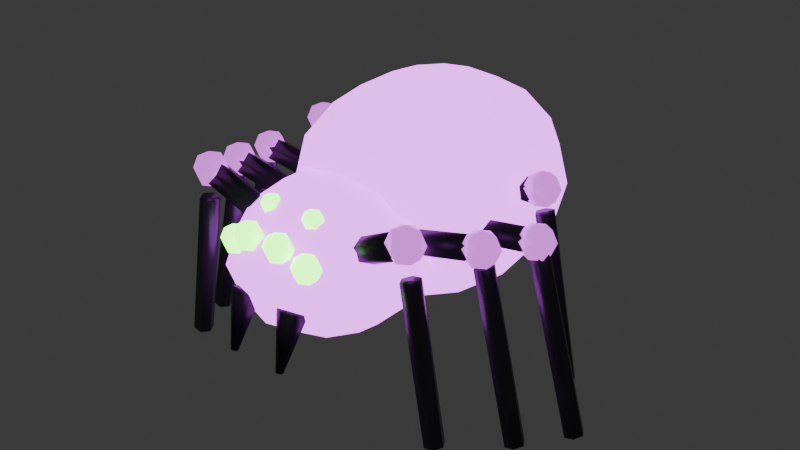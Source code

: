 # Source: regex_spider.blend  (saved by Blender 5.1.29; exported with 4.5.12 LTS)
import bpy
from mathutils import Matrix  # noqa: F401  (used for matrix-valued properties, if any)

bpy.ops.wm.read_factory_settings(use_empty=True)
scene = bpy.context.scene
scene.name = 'Scene'

# ---- collections
col_office_chair = bpy.data.collections.new('office_chair'); scene.collection.children.link(col_office_chair)
col_office_desk = bpy.data.collections.new('office_desk'); scene.collection.children.link(col_office_desk)
col_fluorescent_light = bpy.data.collections.new('fluorescent_light'); scene.collection.children.link(col_fluorescent_light)
col_manila_folder = bpy.data.collections.new('manila_folder'); scene.collection.children.link(col_manila_folder)
col_office_monitor = bpy.data.collections.new('office_monitor'); scene.collection.children.link(col_office_monitor)
col_filing_cabinet = bpy.data.collections.new('filing_cabinet'); scene.collection.children.link(col_filing_cabinet)
col_clipboard = bpy.data.collections.new('clipboard'); scene.collection.children.link(col_clipboard)
col_whiteboard = bpy.data.collections.new('whiteboard'); scene.collection.children.link(col_whiteboard)

# ---- materials (node trees are filled in below, after node groups)
mat_spider_body_purple = bpy.data.materials.new('spider_body_purple')
mat_spider_joint_glow = bpy.data.materials.new('spider_joint_glow')
mat_spider_eye_green = bpy.data.materials.new('spider_eye_green')
mat_spider_leg_cable = bpy.data.materials.new('spider_leg_cable')

# ---- material node trees
mat_spider_body_purple.use_nodes = True; mat_spider_body_purple.node_tree.nodes.clear()
_N = mat_spider_body_purple.node_tree.nodes; _L = mat_spider_body_purple.node_tree.links
n0 = _N.new('ShaderNodeBsdfPrincipled'); n0.name = 'Principled BSDF'; n0.location = (-200, 100)
n0.inputs[0].default_value = (0.4, 0.05, 0.5, 1.0)
n0.inputs[1].default_value = 0.3
n0.inputs[2].default_value = 0.4
n0.inputs[27].default_value = (0.6, 0.1, 0.8, 1.0)
n0.inputs[28].default_value = 4.0
n1 = _N.new('ShaderNodeOutputMaterial'); n1.name = 'Material Output'; n1.location = (200, 100)
_L.new(n0.outputs[0], n1.inputs[0])
n1.is_active_output = True
mat_spider_joint_glow.use_nodes = True; mat_spider_joint_glow.node_tree.nodes.clear()
_N = mat_spider_joint_glow.node_tree.nodes; _L = mat_spider_joint_glow.node_tree.links
n0 = _N.new('ShaderNodeBsdfPrincipled'); n0.name = 'Principled BSDF'; n0.location = (-200, 100)
n0.inputs[0].default_value = (0.3, 0.05, 0.4, 1.0)
n0.inputs[1].default_value = 0.5
n0.inputs[2].default_value = 0.3
n0.inputs[27].default_value = (0.5, 0.1, 0.6, 1.0)
n0.inputs[28].default_value = 2.0
n1 = _N.new('ShaderNodeOutputMaterial'); n1.name = 'Material Output'; n1.location = (200, 100)
_L.new(n0.outputs[0], n1.inputs[0])
n1.is_active_output = True
mat_spider_eye_green.use_nodes = True; mat_spider_eye_green.node_tree.nodes.clear()
_N = mat_spider_eye_green.node_tree.nodes; _L = mat_spider_eye_green.node_tree.links
n0 = _N.new('ShaderNodeBsdfPrincipled'); n0.name = 'Principled BSDF'; n0.location = (-200, 100)
n0.inputs[0].default_value = (0.22, 1.0, 0.08, 1.0)
n0.inputs[2].default_value = 0.15
n0.inputs[27].default_value = (0.22, 1.0, 0.08, 1.0)
n0.inputs[28].default_value = 6.0
n1 = _N.new('ShaderNodeOutputMaterial'); n1.name = 'Material Output'; n1.location = (200, 100)
_L.new(n0.outputs[0], n1.inputs[0])
n1.is_active_output = True
mat_spider_leg_cable.use_nodes = True; mat_spider_leg_cable.node_tree.nodes.clear()
_N = mat_spider_leg_cable.node_tree.nodes; _L = mat_spider_leg_cable.node_tree.links
n0 = _N.new('ShaderNodeBsdfPrincipled'); n0.name = 'Principled BSDF'; n0.location = (-200, 100)
n0.inputs[0].default_value = (0.08, 0.08, 0.1, 1.0)
n0.inputs[1].default_value = 0.6
n0.inputs[2].default_value = 0.35
n1 = _N.new('ShaderNodeOutputMaterial'); n1.name = 'Material Output'; n1.location = (200, 100)
_L.new(n0.outputs[0], n1.inputs[0])
n1.is_active_output = True

# ---- world
world_world = bpy.data.worlds.new('World'); scene.world = world_world
world_world.use_nodes = True; world_world.node_tree.nodes.clear()
_N = world_world.node_tree.nodes; _L = world_world.node_tree.links
n0 = _N.new('ShaderNodeOutputWorld'); n0.name = 'World Output'; n0.location = (200, 100)
n1 = _N.new('ShaderNodeBackground'); n1.name = 'Background'; n1.location = (-200, 100)
n1.inputs[0].default_value = (0.05088, 0.05088, 0.05088, 1.0)
_L.new(n1.outputs[0], n0.inputs[0])
n0.is_active_output = True
world_world.color = (0.05088, 0.05088, 0.05088)
world_world.sun_shadow_jitter_overblur = 0.0

# ---- meshes
me_sphere = bpy.data.meshes.new('Sphere')
me_sphere.from_pydata([(0.0, 0.05, 0.403), (0.0, 0.2027, 0.3582), (0.0, 0.266, 0.25), (0.0, 0.2496, 0.1914), (0.0, 0.2027, 0.1418), (0.0, 0.05, 0.097), (0.03444, 0.1216, 0.3914), (0.06364, 0.1823, 0.3582), (0.08315, 0.2228, 0.3086), (0.09, 0.2371, 0.25), (0.08315, 0.2228, 0.1914), (0.06364, 0.1823, 0.1418), (0.03444, 0.1216, 0.1086), (0.05965, 0.09133, 0.3914), (0.1102, 0.1264, 0.3582), (0.144, 0.1498, 0.3086), (0.1559, 0.158, 0.25), (0.144, 0.1498, 0.1914), (0.1102, 0.1264, 0.1418), (0.05965, 0.09133, 0.1086), (0.06888, 0.05, 0.3914), (0.1273, 0.05, 0.3582), (0.1663, 0.05, 0.3086), (0.18, 0.05, 0.25), (0.1663, 0.05, 0.1914), (0.1273, 0.05, 0.1418), (0.06888, 0.05, 0.1086), (0.05965, 0.00867, 0.3914), (0.1102, -0.02637, 0.3582), (0.144, -0.04978, 0.3086), (0.1559, -0.058, 0.25), (0.144, -0.04978, 0.1914), (0.1102, -0.02637, 0.1418), (0.05965, 0.00867, 0.1086), (0.03444, -0.02159, 0.3914), (0.06364, -0.08227, 0.3582), (0.08315, -0.1228, 0.3086), (0.09, -0.1371, 0.25), (0.08315, -0.1228, 0.1914), (0.06364, -0.08227, 0.1418), (0.03444, -0.02159, 0.1086), (-7.451e-09, -0.03266, 0.3914), (0.0, -0.1027, 0.3582), (-1.49e-08, -0.1496, 0.3086), (0.0, -0.166, 0.25), (-1.49e-08, -0.1496, 0.1914), (0.0, -0.1027, 0.1418), (-7.451e-09, -0.03266, 0.1086), (-0.03444, -0.02159, 0.3914), (-0.06364, -0.08227, 0.3582), (-0.08315, -0.1228, 0.3086), (-0.09, -0.1371, 0.25), (-0.08315, -0.1228, 0.1914), (-0.06364, -0.08227, 0.1418), (-0.03444, -0.02159, 0.1086), (-0.05965, 0.00867, 0.3914), (-0.1102, -0.02637, 0.3582), (-0.144, -0.04978, 0.3086), (-0.1559, -0.058, 0.25), (-0.144, -0.04978, 0.1914), (-0.1102, -0.02637, 0.1418), (-0.05965, 0.00867, 0.1086), (-0.06888, 0.05, 0.3914), (-0.1273, 0.05, 0.3582), (-0.1663, 0.05, 0.3086), (-0.18, 0.05, 0.25), (-0.1663, 0.05, 0.1914), (-0.1273, 0.05, 0.1418), (-0.06888, 0.05, 0.1086), (-0.05965, 0.09133, 0.3914), (-0.1102, 0.1264, 0.3582), (-0.144, 0.1498, 0.3086), (-0.1559, 0.158, 0.25), (-0.144, 0.1498, 0.1914), (-0.1102, 0.1264, 0.1418), (-0.05965, 0.09133, 0.1086), (-0.03444, 0.1216, 0.3914), (-0.06364, 0.1823, 0.3582), (-0.08315, 0.2228, 0.3086), (-0.09, 0.2371, 0.25), (-0.08315, 0.2228, 0.1914), (-0.06364, 0.1823, 0.1418), (-0.03444, 0.1216, 0.1086), (7.451e-09, 0.1327, 0.3914), (2.98e-08, 0.2496, 0.3086), (7.451e-09, 0.1327, 0.1086), (0.0, -0.15, 0.324), (0.0, -0.0785, 0.3101), (0.0, -0.007, 0.22), (0.0, -0.0785, 0.1299), (0.0, -0.15, 0.116), (0.03821, -0.09216, 0.3101), (0.06617, -0.04981, 0.272), (0.07641, -0.03431, 0.22), (0.06617, -0.04981, 0.168), (0.03821, -0.09216, 0.1299), (0.06182, -0.1279, 0.3101), (0.1071, -0.1117, 0.272), (0.1236, -0.1058, 0.22), (0.1071, -0.1117, 0.168), (0.06182, -0.1279, 0.1299), (0.06182, -0.1721, 0.3101), (0.1071, -0.1883, 0.272), (0.1236, -0.1942, 0.22), (0.1071, -0.1883, 0.168), (0.06182, -0.1721, 0.1299), (0.03821, -0.2078, 0.3101), (0.06617, -0.2502, 0.272), (0.07641, -0.2657, 0.22), (0.06617, -0.2502, 0.168), (0.03821, -0.2078, 0.1299), (0.0, -0.2215, 0.3101), (7.451e-09, -0.2738, 0.272), (0.0, -0.293, 0.22), (7.451e-09, -0.2738, 0.168), (0.0, -0.2215, 0.1299), (-0.03821, -0.2078, 0.3101), (-0.06617, -0.2502, 0.272), (-0.07641, -0.2657, 0.22), (-0.06617, -0.2502, 0.168), (-0.03821, -0.2078, 0.1299), (-0.06182, -0.1721, 0.3101), (-0.1071, -0.1883, 0.272), (-0.1236, -0.1942, 0.22), (-0.1071, -0.1883, 0.168), (-0.06182, -0.1721, 0.1299), (-0.06182, -0.1279, 0.3101), (-0.1071, -0.1117, 0.272), (-0.1236, -0.1058, 0.22), (-0.1071, -0.1117, 0.168), (-0.06182, -0.1279, 0.1299), (-0.03821, -0.09216, 0.3101), (-0.06617, -0.04981, 0.272), (-0.07641, -0.03431, 0.22), (-0.06617, -0.04981, 0.168), (-0.03821, -0.09216, 0.1299), (-1.49e-08, -0.02616, 0.272), (-1.49e-08, -0.02616, 0.168), (0.0, 0.02, 0.29), (0.0, -0.1, 0.29), (0.0495, 0.02, 0.2695), (0.0495, -0.1, 0.2695), (0.07, 0.02, 0.22), (0.07, -0.1, 0.22), (0.0495, 0.02, 0.1705), (0.0495, -0.1, 0.1705), (0.0, 0.02, 0.15), (0.0, -0.1, 0.15), (-0.0495, 0.02, 0.1705), (-0.0495, -0.1, 0.1705), (-0.07, 0.02, 0.22), (-0.07, -0.1, 0.22), (-0.0495, 0.02, 0.2695), (-0.0495, -0.1, 0.2695), (0.135, 0.05, 0.25), (0.12, 0.035, 0.25), (0.105, 0.05, 0.25), (0.12, 0.065, 0.25), (0.1169, 0.05, 0.3175), (0.1039, 0.035, 0.31), (0.09093, 0.05, 0.3025), (0.1039, 0.065, 0.31), (0.0675, 0.05, 0.3669), (0.06, 0.035, 0.3539), (0.0525, 0.05, 0.3409), (0.06, 0.065, 0.3539), (1.019e-08, 0.05, 0.385), (9.06e-09, 0.035, 0.37), (7.927e-09, 0.05, 0.355), (9.06e-09, 0.065, 0.37), (-0.0675, 0.05, 0.3669), (-0.06, 0.035, 0.3539), (-0.0525, 0.05, 0.3409), (-0.06, 0.065, 0.3539), (-0.1169, 0.05, 0.3175), (-0.1039, 0.035, 0.31), (-0.09093, 0.05, 0.3025), (-0.1039, 0.065, 0.31), (-0.135, 0.05, 0.25), (-0.12, 0.035, 0.25), (-0.105, 0.05, 0.25), (-0.12, 0.065, 0.25), (-0.1169, 0.05, 0.1825), (-0.1039, 0.035, 0.19), (-0.09093, 0.05, 0.1975), (-0.1039, 0.065, 0.19), (-0.0675, 0.05, 0.1331), (-0.06, 0.035, 0.1461), (-0.0525, 0.05, 0.1591), (-0.06, 0.065, 0.1461), (1.019e-08, 0.05, 0.115), (9.06e-09, 0.035, 0.13), (7.927e-09, 0.05, 0.145), (9.06e-09, 0.065, 0.13), (0.0675, 0.05, 0.1331), (0.06, 0.035, 0.1461), (0.0525, 0.05, 0.1591), (0.06, 0.065, 0.1461), (0.1169, 0.05, 0.1825), (0.1039, 0.035, 0.19), (0.09093, 0.05, 0.1975), (0.1039, 0.065, 0.19), (-0.06, -0.26, 0.28), (-0.06, -0.2459, 0.2741), (-0.06, -0.24, 0.26), (-0.06, -0.2459, 0.2459), (-0.06, -0.26, 0.24), (-0.04775, -0.2529, 0.2741), (-0.04268, -0.25, 0.26), (-0.04775, -0.2529, 0.2459), (-0.04775, -0.2671, 0.2741), (-0.04268, -0.27, 0.26), (-0.04775, -0.2671, 0.2459), (-0.06, -0.2741, 0.2741), (-0.06, -0.28, 0.26), (-0.06, -0.2741, 0.2459), (-0.07225, -0.2671, 0.2741), (-0.07732, -0.27, 0.26), (-0.07225, -0.2671, 0.2459), (-0.07225, -0.2529, 0.2741), (-0.07732, -0.25, 0.26), (-0.07225, -0.2529, 0.2459), (-0.025, -0.27, 0.3), (-0.025, -0.2559, 0.2941), (-0.025, -0.25, 0.28), (-0.025, -0.2559, 0.2659), (-0.025, -0.27, 0.26), (-0.01275, -0.2629, 0.2941), (-0.007679, -0.26, 0.28), (-0.01275, -0.2629, 0.2659), (-0.01275, -0.2771, 0.2941), (-0.007679, -0.28, 0.28), (-0.01275, -0.2771, 0.2659), (-0.025, -0.2841, 0.2941), (-0.025, -0.29, 0.28), (-0.025, -0.2841, 0.2659), (-0.03725, -0.2771, 0.2941), (-0.04232, -0.28, 0.28), (-0.03725, -0.2771, 0.2659), (-0.03725, -0.2629, 0.2941), (-0.04232, -0.26, 0.28), (-0.03725, -0.2629, 0.2659), (0.025, -0.27, 0.3), (0.025, -0.2559, 0.2941), (0.025, -0.25, 0.28), (0.025, -0.2559, 0.2659), (0.025, -0.27, 0.26), (0.03725, -0.2629, 0.2941), (0.04232, -0.26, 0.28), (0.03725, -0.2629, 0.2659), (0.03725, -0.2771, 0.2941), (0.04232, -0.28, 0.28), (0.03725, -0.2771, 0.2659), (0.025, -0.2841, 0.2941), (0.025, -0.29, 0.28), (0.025, -0.2841, 0.2659), (0.01275, -0.2771, 0.2941), (0.007679, -0.28, 0.28), (0.01275, -0.2771, 0.2659), (0.01275, -0.2629, 0.2941), (0.007679, -0.26, 0.28), (0.01275, -0.2629, 0.2659), (0.06, -0.26, 0.28), (0.06, -0.2459, 0.2741), (0.06, -0.24, 0.26), (0.06, -0.2459, 0.2459), (0.06, -0.26, 0.24), (0.07225, -0.2529, 0.2741), (0.07732, -0.25, 0.26), (0.07225, -0.2529, 0.2459), (0.07225, -0.2671, 0.2741), (0.07732, -0.27, 0.26), (0.07225, -0.2671, 0.2459), (0.06, -0.2741, 0.2741), (0.06, -0.28, 0.26), (0.06, -0.2741, 0.2459), (0.04775, -0.2671, 0.2741), (0.04268, -0.27, 0.26), (0.04775, -0.2671, 0.2459), (0.04775, -0.2529, 0.2741), (0.04268, -0.25, 0.26), (0.04775, -0.2529, 0.2459), (-0.035, -0.22, 0.315), (-0.035, -0.2094, 0.3106), (-0.035, -0.205, 0.3), (-0.035, -0.2094, 0.2894), (-0.035, -0.22, 0.285), (-0.02581, -0.2147, 0.3106), (-0.02201, -0.2125, 0.3), (-0.02581, -0.2147, 0.2894), (-0.02581, -0.2253, 0.3106), (-0.02201, -0.2275, 0.3), (-0.02581, -0.2253, 0.2894), (-0.035, -0.2306, 0.3106), (-0.035, -0.235, 0.3), (-0.035, -0.2306, 0.2894), (-0.04419, -0.2253, 0.3106), (-0.04799, -0.2275, 0.3), (-0.04419, -0.2253, 0.2894), (-0.04419, -0.2147, 0.3106), (-0.04799, -0.2125, 0.3), (-0.04419, -0.2147, 0.2894), (0.035, -0.22, 0.315), (0.035, -0.2094, 0.3106), (0.035, -0.205, 0.3), (0.035, -0.2094, 0.2894), (0.035, -0.22, 0.285), (0.04419, -0.2147, 0.3106), (0.04799, -0.2125, 0.3), (0.04419, -0.2147, 0.2894), (0.04419, -0.2253, 0.3106), (0.04799, -0.2275, 0.3), (0.04419, -0.2253, 0.2894), (0.035, -0.2306, 0.3106), (0.035, -0.235, 0.3), (0.035, -0.2306, 0.2894), (0.02581, -0.2253, 0.3106), (0.02201, -0.2275, 0.3), (0.02581, -0.2253, 0.2894), (0.02581, -0.2147, 0.3106), (0.02201, -0.2125, 0.3), (0.02581, -0.2147, 0.2894), (0.01438, -0.178, 0.2328), (-0.162, -0.2027, 0.3238), (0.01249, -0.194, 0.2248), (-0.1639, -0.2187, 0.3158), (0.004381, -0.1951, 0.2087), (-0.172, -0.2198, 0.2997), (-0.001837, -0.1803, 0.2007), (-0.1782, -0.205, 0.2917), (5.677e-05, -0.1643, 0.2087), (-0.1763, -0.189, 0.2997), (0.008167, -0.1631, 0.2248), (-0.1682, -0.1878, 0.3158), (-0.1638, -0.2029, 0.3295), (-0.1638, -0.1853, 0.3222), (-0.1638, -0.1779, 0.3045), (-0.1638, -0.1853, 0.2868), (-0.1638, -0.2029, 0.2795), (-0.1485, -0.1941, 0.3222), (-0.1422, -0.1904, 0.3045), (-0.1485, -0.1941, 0.2868), (-0.1485, -0.2118, 0.3222), (-0.1422, -0.2154, 0.3045), (-0.1485, -0.2118, 0.2868), (-0.1638, -0.2206, 0.3222), (-0.1638, -0.2279, 0.3045), (-0.1638, -0.2206, 0.2868), (-0.1791, -0.2118, 0.3222), (-0.1855, -0.2154, 0.3045), (-0.1791, -0.2118, 0.2868), (-0.1791, -0.1941, 0.3222), (-0.1855, -0.1904, 0.3045), (-0.1791, -0.1941, 0.2868), (-0.1854, -0.2029, 0.263), (-0.2239, -0.2029, 0.0464), (-0.1785, -0.2151, 0.2618), (-0.217, -0.2151, 0.04518), (-0.1647, -0.2151, 0.2593), (-0.2032, -0.2151, 0.04273), (-0.1578, -0.2029, 0.2581), (-0.1963, -0.2029, 0.04151), (-0.1647, -0.1908, 0.2593), (-0.2032, -0.1908, 0.04273), (-0.1785, -0.1908, 0.2618), (-0.217, -0.1908, 0.04518), (-0.01438, -0.178, 0.2328), (0.162, -0.2027, 0.3238), (-0.008167, -0.1631, 0.2248), (0.1682, -0.1878, 0.3158), (-5.677e-05, -0.1643, 0.2087), (0.1763, -0.189, 0.2997), (0.001837, -0.1803, 0.2007), (0.1782, -0.205, 0.2917), (-0.004381, -0.1951, 0.2087), (0.172, -0.2198, 0.2997), (-0.01249, -0.194, 0.2248), (0.1639, -0.2187, 0.3158), (0.1638, -0.2029, 0.3295), (0.1638, -0.1853, 0.3222), (0.1638, -0.1779, 0.3045), (0.1638, -0.1853, 0.2868), (0.1638, -0.2029, 0.2795), (0.1791, -0.1941, 0.3222), (0.1855, -0.1904, 0.3045), (0.1791, -0.1941, 0.2868), (0.1791, -0.2118, 0.3222), (0.1855, -0.2154, 0.3045), (0.1791, -0.2118, 0.2868), (0.1638, -0.2206, 0.3222), (0.1638, -0.2279, 0.3045), (0.1638, -0.2206, 0.2868), (0.1485, -0.2118, 0.3222), (0.1422, -0.2154, 0.3045), (0.1485, -0.2118, 0.2868), (0.1485, -0.1941, 0.3222), (0.1422, -0.1904, 0.3045), (0.1485, -0.1941, 0.2868), (0.1854, -0.2029, 0.263), (0.2239, -0.2029, 0.0464), (0.1785, -0.1908, 0.2618), (0.217, -0.1908, 0.04518), (0.1647, -0.1908, 0.2593), (0.2032, -0.1908, 0.04273), (0.1578, -0.2029, 0.2581), (0.1963, -0.2029, 0.04151), (0.1647, -0.2151, 0.2593), (0.2032, -0.2151, 0.04273), (0.1785, -0.2151, 0.2618), (0.217, -0.2151, 0.04518), (0.00718, -0.09948, 0.2367), (-0.2044, -0.1149, 0.295), (0.005934, -0.1152, 0.228), (-0.2056, -0.1306, 0.2863), (0.001179, -0.1155, 0.2107), (-0.2104, -0.1309, 0.2689), (-0.002331, -0.1002, 0.202), (-0.2139, -0.1156, 0.2603), (-0.001085, -0.08445, 0.2107), (-0.2127, -0.09985, 0.2689), (0.003671, -0.0841, 0.228), (-0.2079, -0.0995, 0.2863), (-0.2067, -0.115, 0.3019), (-0.2067, -0.09737, 0.2946), (-0.2067, -0.09005, 0.2769), (-0.2067, -0.09737, 0.2593), (-0.2067, -0.115, 0.2519), (-0.1914, -0.1062, 0.2946), (-0.1851, -0.1025, 0.2769), (-0.1914, -0.1062, 0.2593), (-0.1914, -0.1239, 0.2946), (-0.1851, -0.1275, 0.2769), (-0.1914, -0.1239, 0.2593), (-0.2067, -0.1327, 0.2946), (-0.2067, -0.14, 0.2769), (-0.2067, -0.1327, 0.2593), (-0.222, -0.1239, 0.2946), (-0.2284, -0.1275, 0.2769), (-0.222, -0.1239, 0.2593), (-0.222, -0.1062, 0.2946), (-0.2284, -0.1025, 0.2769), (-0.222, -0.1062, 0.2593), (-0.2257, -0.115, 0.2584), (-0.2826, -0.115, 0.02522), (-0.2189, -0.1272, 0.2567), (-0.2758, -0.1272, 0.02356), (-0.2053, -0.1272, 0.2534), (-0.2622, -0.1272, 0.02024), (-0.1985, -0.115, 0.2517), (-0.2554, -0.115, 0.01858), (-0.2053, -0.1029, 0.2534), (-0.2622, -0.1029, 0.02024), (-0.2189, -0.1029, 0.2567), (-0.2758, -0.1029, 0.02356), (-0.00718, -0.09948, 0.2367), (0.2044, -0.1149, 0.295), (-0.003671, -0.0841, 0.228), (0.2079, -0.0995, 0.2863), (0.001085, -0.08445, 0.2107), (0.2127, -0.09985, 0.2689), (0.002331, -0.1002, 0.202), (0.2139, -0.1156, 0.2603), (-0.001179, -0.1155, 0.2107), (0.2104, -0.1309, 0.2689), (-0.005934, -0.1152, 0.228), (0.2056, -0.1306, 0.2863), (0.2067, -0.115, 0.3019), (0.2067, -0.09737, 0.2946), (0.2067, -0.09005, 0.2769), (0.2067, -0.09737, 0.2593), (0.2067, -0.115, 0.2519), (0.222, -0.1062, 0.2946), (0.2284, -0.1025, 0.2769), (0.222, -0.1062, 0.2593), (0.222, -0.1239, 0.2946), (0.2284, -0.1275, 0.2769), (0.222, -0.1239, 0.2593), (0.2067, -0.1327, 0.2946), (0.2067, -0.14, 0.2769), (0.2067, -0.1327, 0.2593), (0.1914, -0.1239, 0.2946), (0.1851, -0.1275, 0.2769), (0.1914, -0.1239, 0.2593), (0.1914, -0.1062, 0.2946), (0.1851, -0.1025, 0.2769), (0.1914, -0.1062, 0.2593), (0.2257, -0.115, 0.2584), (0.2826, -0.115, 0.02522), (0.2189, -0.1029, 0.2567), (0.2758, -0.1029, 0.02356), (0.2053, -0.1029, 0.2534), (0.2622, -0.1029, 0.02024), (0.1985, -0.115, 0.2517), (0.2554, -0.115, 0.01858), (0.2053, -0.1272, 0.2534), (0.2622, -0.1272, 0.02024), (0.2189, -0.1272, 0.2567), (0.2758, -0.1272, 0.02356), (0.005208, -0.01972, 0.2374), (-0.2307, -0.03236, 0.2798), (0.004454, -0.03537, 0.2285), (-0.2314, -0.04801, 0.2709), (0.001278, -0.03554, 0.2108), (-0.2346, -0.04818, 0.2532), (-0.001144, -0.02006, 0.2019), (-0.237, -0.0327, 0.2443), (-0.0003905, -0.00441, 0.2108), (-0.2363, -0.01705, 0.2532), (0.002785, -0.00424, 0.2285), (-0.2331, -0.01688, 0.2709), (-0.2318, -0.03242, 0.2867), (-0.2318, -0.01475, 0.2794), (-0.2318, -0.007423, 0.2617), (-0.2318, -0.01475, 0.244), (-0.2318, -0.03242, 0.2367), (-0.2165, -0.02358, 0.2794), (-0.2102, -0.01992, 0.2617), (-0.2165, -0.02358, 0.244), (-0.2165, -0.04126, 0.2794), (-0.2102, -0.04492, 0.2617), (-0.2165, -0.04126, 0.244), (-0.2318, -0.0501, 0.2794), (-0.2318, -0.05742, 0.2617), (-0.2318, -0.0501, 0.244), (-0.2471, -0.04126, 0.2794), (-0.2535, -0.04492, 0.2617), (-0.2471, -0.04126, 0.244), (-0.2471, -0.02358, 0.2794), (-0.2535, -0.01992, 0.2617), (-0.2471, -0.02358, 0.244), (-0.247, -0.03242, 0.2596), (-0.3189, -0.03242, 0.009786), (-0.2403, -0.04455, 0.2577), (-0.3122, -0.04455, 0.00785), (-0.2268, -0.04455, 0.2538), (-0.2987, -0.04455, 0.003976), (-0.2201, -0.03242, 0.2519), (-0.292, -0.03242, 0.002039), (-0.2268, -0.0203, 0.2538), (-0.2987, -0.0203, 0.003976), (-0.2403, -0.0203, 0.2577), (-0.3122, -0.0203, 0.00785), (-0.005208, -0.01972, 0.2374), (0.2307, -0.03236, 0.2798), (-0.002785, -0.00424, 0.2285), (0.2331, -0.01688, 0.2709), (0.0003905, -0.00441, 0.2108), (0.2363, -0.01705, 0.2532), (0.001144, -0.02006, 0.2019), (0.237, -0.0327, 0.2443), (-0.001278, -0.03554, 0.2108), (0.2346, -0.04818, 0.2532), (-0.004454, -0.03537, 0.2285), (0.2314, -0.04801, 0.2709), (0.2318, -0.03242, 0.2867), (0.2318, -0.01475, 0.2794), (0.2318, -0.007423, 0.2617), (0.2318, -0.01475, 0.244), (0.2318, -0.03242, 0.2367), (0.2471, -0.02358, 0.2794), (0.2535, -0.01992, 0.2617), (0.2471, -0.02358, 0.244), (0.2471, -0.04126, 0.2794), (0.2535, -0.04492, 0.2617), (0.2471, -0.04126, 0.244), (0.2318, -0.0501, 0.2794), (0.2318, -0.05742, 0.2617), (0.2318, -0.0501, 0.244), (0.2165, -0.04126, 0.2794), (0.2102, -0.04492, 0.2617), (0.2165, -0.04126, 0.244), (0.2165, -0.02358, 0.2794), (0.2102, -0.01992, 0.2617), (0.2165, -0.02358, 0.244), (0.247, -0.03242, 0.2596), (0.3189, -0.03242, 0.009786), (0.2403, -0.0203, 0.2577), (0.3122, -0.0203, 0.00785), (0.2268, -0.0203, 0.2538), (0.2987, -0.0203, 0.003976), (0.2201, -0.03242, 0.2519), (0.292, -0.03242, 0.002039), (0.2268, -0.04455, 0.2538), (0.2987, -0.04455, 0.003976), (0.2403, -0.04455, 0.2577), (0.3122, -0.04455, 0.00785), (0.01299, 0.0615, 0.2342), (-0.1905, 0.03801, 0.3146), (0.01152, 0.04564, 0.2258), (-0.1919, 0.02215, 0.3062), (0.004985, 0.04488, 0.2091), (-0.1985, 0.02139, 0.2894), (-6.808e-05, 0.05999, 0.2007), (-0.2035, 0.0365, 0.281), (0.001409, 0.07585, 0.2091), (-0.202, 0.05236, 0.2894), (0.00794, 0.07661, 0.2258), (-0.1955, 0.05312, 0.3062), (-0.1905, 0.038, 0.3202), (-0.1905, 0.05568, 0.3129), (-0.1905, 0.063, 0.2952), (-0.1905, 0.05568, 0.2776), (-0.1905, 0.038, 0.2702), (-0.1752, 0.04684, 0.3129), (-0.1689, 0.0505, 0.2952), (-0.1752, 0.04684, 0.2776), (-0.1752, 0.02916, 0.3129), (-0.1689, 0.0255, 0.2952), (-0.1752, 0.02916, 0.2776), (-0.1905, 0.02032, 0.3129), (-0.1905, 0.013, 0.2952), (-0.1905, 0.02032, 0.2776), (-0.2058, 0.02916, 0.3129), (-0.2122, 0.0255, 0.2952), (-0.2058, 0.02916, 0.2776), (-0.2058, 0.04684, 0.3129), (-0.2122, 0.0505, 0.2952), (-0.2058, 0.04684, 0.2776), (-0.2106, 0.038, 0.2679), (-0.2602, 0.038, 0.0331), (-0.2038, 0.02588, 0.2665), (-0.2533, 0.02588, 0.03166), (-0.1901, 0.02588, 0.2636), (-0.2396, 0.02588, 0.02877), (-0.1832, 0.038, 0.2621), (-0.2328, 0.038, 0.02732), (-0.1901, 0.05012, 0.2636), (-0.2396, 0.05012, 0.02877), (-0.2038, 0.05012, 0.2665), (-0.2533, 0.05012, 0.03166), (-0.01299, 0.0615, 0.2342), (0.1905, 0.03801, 0.3146), (-0.00794, 0.07661, 0.2258), (0.1955, 0.05312, 0.3062), (-0.001409, 0.07585, 0.2091), (0.202, 0.05236, 0.2894), (6.808e-05, 0.05999, 0.2007), (0.2035, 0.0365, 0.281), (-0.004985, 0.04488, 0.2091), (0.1985, 0.02139, 0.2894), (-0.01152, 0.04564, 0.2258), (0.1919, 0.02215, 0.3062), (0.1905, 0.038, 0.3202), (0.1905, 0.05568, 0.3129), (0.1905, 0.063, 0.2952), (0.1905, 0.05568, 0.2776), (0.1905, 0.038, 0.2702), (0.2058, 0.04684, 0.3129), (0.2122, 0.0505, 0.2952), (0.2058, 0.04684, 0.2776), (0.2058, 0.02916, 0.3129), (0.2122, 0.0255, 0.2952), (0.2058, 0.02916, 0.2776), (0.1905, 0.02032, 0.3129), (0.1905, 0.013, 0.2952), (0.1905, 0.02032, 0.2776), (0.1752, 0.02916, 0.3129), (0.1689, 0.0255, 0.2952), (0.1752, 0.02916, 0.2776), (0.1752, 0.04684, 0.3129), (0.1689, 0.0505, 0.2952), (0.1752, 0.04684, 0.2776), (0.2106, 0.038, 0.2679), (0.2602, 0.038, 0.0331), (0.2038, 0.05012, 0.2665), (0.2533, 0.05012, 0.03166), (0.1901, 0.05012, 0.2636), (0.2396, 0.05012, 0.02877), (0.1832, 0.038, 0.2621), (0.2328, 0.038, 0.02732), (0.1901, 0.02588, 0.2636), (0.2396, 0.02588, 0.02877), (0.2038, 0.02588, 0.2665), (0.2533, 0.02588, 0.03166), (-0.04, -0.2851, 0.2044), (-0.04, -0.2984, 0.1241), (-0.02268, -0.2757, 0.201), (-0.03567, -0.296, 0.1233), (-0.02268, -0.2569, 0.1942), (-0.03567, -0.2913, 0.1216), (-0.04, -0.2475, 0.1907), (-0.04, -0.289, 0.1207), (-0.05732, -0.2569, 0.1942), (-0.04433, -0.2913, 0.1216), (-0.05732, -0.2757, 0.201), (-0.04433, -0.296, 0.1233), (0.04, -0.2851, 0.2044), (0.04, -0.2984, 0.1241), (0.05732, -0.2757, 0.201), (0.04433, -0.296, 0.1233), (0.05732, -0.2569, 0.1942), (0.04433, -0.2913, 0.1216), (0.04, -0.2475, 0.1907), (0.04, -0.289, 0.1207), (0.02268, -0.2569, 0.1942), (0.03567, -0.2913, 0.1216), (0.02268, -0.2757, 0.201), (0.03567, -0.296, 0.1233), (-0.04, -0.2851, 0.2044), (-0.04, -0.2984, 0.1241), (-0.02268, -0.2757, 0.201), (-0.03567, -0.296, 0.1233), (-0.02268, -0.2569, 0.1942), (-0.03567, -0.2913, 0.1216), (-0.04, -0.2475, 0.1907), (-0.04, -0.289, 0.1207), (-0.05732, -0.2569, 0.1942), (-0.04433, -0.2913, 0.1216), (-0.05732, -0.2757, 0.201), (-0.04433, -0.296, 0.1233), (0.04, -0.2851, 0.2044), (0.04, -0.2984, 0.1241), (0.05732, -0.2757, 0.201), (0.04433, -0.296, 0.1233), (0.05732, -0.2569, 0.1942), (0.04433, -0.2913, 0.1216), (0.04, -0.2475, 0.1907), (0.04, -0.289, 0.1207), (0.02268, -0.2569, 0.1942), (0.03567, -0.2913, 0.1216), (0.02268, -0.2757, 0.201), (0.03567, -0.296, 0.1233)], [], [(4, 3, 10, 11), (2, 84, 8, 9), (1, 83, 6, 7), (85, 4, 11, 12), (3, 2, 9, 10), (84, 1, 7, 8), (83, 0, 6), (5, 85, 12), (12, 11, 18, 19), (10, 9, 16, 17), (8, 7, 14, 15), (6, 0, 13), (5, 12, 19), (11, 10, 17, 18), (9, 8, 15, 16), (7, 6, 13, 14), (15, 14, 21, 22), (13, 0, 20), (5, 19, 26), (18, 17, 24, 25), (16, 15, 22, 23), (14, 13, 20, 21), (19, 18, 25, 26), (17, 16, 23, 24), (5, 26, 33), (25, 24, 31, 32), (23, 22, 29, 30), (21, 20, 27, 28), (26, 25, 32, 33), (24, 23, 30, 31), (22, 21, 28, 29), (20, 0, 27), (28, 27, 34, 35), (33, 32, 39, 40), (31, 30, 37, 38), (29, 28, 35, 36), (27, 0, 34), (5, 33, 40), (32, 31, 38, 39), (30, 29, 36, 37), (40, 39, 46, 47), (38, 37, 44, 45), (36, 35, 42, 43), (34, 0, 41), (5, 40, 47), (39, 38, 45, 46), (37, 36, 43, 44), (35, 34, 41, 42), (41, 0, 48), (5, 47, 54), (46, 45, 52, 53), (44, 43, 50, 51), (42, 41, 48, 49), (47, 46, 53, 54), (45, 44, 51, 52), (43, 42, 49, 50), (53, 52, 59, 60), (51, 50, 57, 58), (49, 48, 55, 56), (54, 53, 60, 61), (52, 51, 58, 59), (50, 49, 56, 57), (48, 0, 55), (5, 54, 61), (61, 60, 67, 68), (59, 58, 65, 66), (57, 56, 63, 64), (55, 0, 62), (5, 61, 68), (60, 59, 66, 67), (58, 57, 64, 65), (56, 55, 62, 63), (66, 65, 72, 73), (64, 63, 70, 71), (62, 0, 69), (5, 68, 75), (67, 66, 73, 74), (65, 64, 71, 72), (63, 62, 69, 70), (68, 67, 74, 75), (5, 75, 82), (74, 73, 80, 81), (72, 71, 78, 79), (70, 69, 76, 77), (75, 74, 81, 82), (73, 72, 79, 80), (71, 70, 77, 78), (69, 0, 76), (79, 78, 84, 2), (77, 76, 83, 1), (82, 81, 4, 85), (80, 79, 2, 3), (78, 77, 1, 84), (76, 0, 83), (5, 82, 85), (81, 80, 3, 4), (90, 89, 95), (137, 88, 93, 94), (136, 87, 91, 92), (89, 137, 94, 95), (88, 136, 92, 93), (87, 86, 91), (92, 91, 96, 97), (95, 94, 99, 100), (93, 92, 97, 98), (91, 86, 96), (90, 95, 100), (94, 93, 98, 99), (100, 99, 104, 105), (98, 97, 102, 103), (96, 86, 101), (90, 100, 105), (99, 98, 103, 104), (97, 96, 101, 102), (105, 104, 109, 110), (103, 102, 107, 108), (101, 86, 106), (90, 105, 110), (104, 103, 108, 109), (102, 101, 106, 107), (110, 109, 114, 115), (108, 107, 112, 113), (106, 86, 111), (90, 110, 115), (109, 108, 113, 114), (107, 106, 111, 112), (115, 114, 119, 120), (113, 112, 117, 118), (111, 86, 116), (90, 115, 120), (114, 113, 118, 119), (112, 111, 116, 117), (118, 117, 122, 123), (116, 86, 121), (90, 120, 125), (119, 118, 123, 124), (117, 116, 121, 122), (120, 119, 124, 125), (121, 86, 126), (90, 125, 130), (124, 123, 128, 129), (122, 121, 126, 127), (125, 124, 129, 130), (123, 122, 127, 128), (90, 130, 135), (129, 128, 133, 134), (127, 126, 131, 132), (130, 129, 134, 135), (128, 127, 132, 133), (126, 86, 131), (90, 135, 89), (134, 133, 88, 137), (132, 131, 87, 136), (135, 134, 137, 89), (133, 132, 136, 88), (131, 86, 87), (138, 139, 141, 140), (140, 141, 143, 142), (142, 143, 145, 144), (144, 145, 147, 146), (146, 147, 149, 148), (148, 149, 151, 150), (141, 139, 153, 151, 149, 147, 145, 143), (150, 151, 153, 152), (152, 153, 139, 138), (138, 140, 142, 144, 146, 148, 150, 152), (154, 158, 159, 155), (155, 159, 160, 156), (156, 160, 161, 157), (157, 161, 158, 154), (158, 162, 163, 159), (159, 163, 164, 160), (160, 164, 165, 161), (161, 165, 162, 158), (162, 166, 167, 163), (163, 167, 168, 164), (164, 168, 169, 165), (165, 169, 166, 162), (166, 170, 171, 167), (167, 171, 172, 168), (168, 172, 173, 169), (169, 173, 170, 166), (170, 174, 175, 171), (171, 175, 176, 172), (172, 176, 177, 173), (173, 177, 174, 170), (174, 178, 179, 175), (175, 179, 180, 176), (176, 180, 181, 177), (177, 181, 178, 174), (178, 182, 183, 179), (179, 183, 184, 180), (180, 184, 185, 181), (181, 185, 182, 178), (182, 186, 187, 183), (183, 187, 188, 184), (184, 188, 189, 185), (185, 189, 186, 182), (186, 190, 191, 187), (187, 191, 192, 188), (188, 192, 193, 189), (189, 193, 190, 186), (190, 194, 195, 191), (191, 195, 196, 192), (192, 196, 197, 193), (193, 197, 194, 190), (194, 198, 199, 195), (195, 199, 200, 196), (196, 200, 201, 197), (197, 201, 198, 194), (198, 154, 155, 199), (199, 155, 156, 200), (200, 156, 157, 201), (201, 157, 154, 198), (206, 205, 209), (204, 203, 207, 208), (205, 204, 208, 209), (203, 202, 207), (206, 209, 212), (208, 207, 210, 211), (209, 208, 211, 212), (207, 202, 210), (206, 212, 215), (211, 210, 213, 214), (212, 211, 214, 215), (210, 202, 213), (206, 215, 218), (214, 213, 216, 217), (215, 214, 217, 218), (213, 202, 216), (206, 218, 221), (217, 216, 219, 220), (218, 217, 220, 221), (216, 202, 219), (219, 202, 203), (206, 221, 205), (220, 219, 203, 204), (221, 220, 204, 205), (225, 224, 228, 229), (223, 222, 227), (226, 225, 229), (224, 223, 227, 228), (229, 228, 231, 232), (227, 222, 230), (226, 229, 232), (228, 227, 230, 231), (232, 231, 234, 235), (230, 222, 233), (226, 232, 235), (231, 230, 233, 234), (235, 234, 237, 238), (233, 222, 236), (226, 235, 238), (234, 233, 236, 237), (237, 236, 239, 240), (238, 237, 240, 241), (236, 222, 239), (226, 238, 241), (226, 241, 225), (240, 239, 223, 224), (241, 240, 224, 225), (239, 222, 223), (245, 244, 248, 249), (243, 242, 247), (246, 245, 249), (244, 243, 247, 248), (249, 248, 251, 252), (247, 242, 250), (246, 249, 252), (248, 247, 250, 251), (252, 251, 254, 255), (250, 242, 253), (246, 252, 255), (251, 250, 253, 254), (255, 254, 257, 258), (253, 242, 256), (246, 255, 258), (254, 253, 256, 257), (258, 257, 260, 261), (256, 242, 259), (246, 258, 261), (257, 256, 259, 260), (261, 260, 244, 245), (259, 242, 243), (246, 261, 245), (260, 259, 243, 244), (265, 264, 268, 269), (263, 262, 267), (266, 265, 269), (264, 263, 267, 268), (269, 268, 271, 272), (267, 262, 270), (266, 269, 272), (268, 267, 270, 271), (272, 271, 274, 275), (270, 262, 273), (266, 272, 275), (271, 270, 273, 274), (275, 274, 277, 278), (273, 262, 276), (266, 275, 278), (274, 273, 276, 277), (278, 277, 280, 281), (276, 262, 279), (266, 278, 281), (277, 276, 279, 280), (281, 280, 264, 265), (279, 262, 263), (266, 281, 265), (280, 279, 263, 264), (286, 285, 289), (284, 283, 287, 288), (285, 284, 288, 289), (283, 282, 287), (286, 289, 292), (288, 287, 290, 291), (289, 288, 291, 292), (287, 282, 290), (286, 292, 295), (291, 290, 293, 294), (292, 291, 294, 295), (290, 282, 293), (286, 295, 298), (294, 293, 296, 297), (295, 294, 297, 298), (293, 282, 296), (286, 298, 301), (297, 296, 299, 300), (298, 297, 300, 301), (296, 282, 299), (299, 282, 283), (286, 301, 285), (300, 299, 283, 284), (301, 300, 284, 285), (305, 304, 308, 309), (303, 302, 307), (306, 305, 309), (304, 303, 307, 308), (307, 302, 310), (306, 309, 312), (308, 307, 310, 311), (309, 308, 311, 312), (312, 311, 314, 315), (310, 302, 313), (306, 312, 315), (311, 310, 313, 314), (315, 314, 317, 318), (313, 302, 316), (306, 315, 318), (314, 313, 316, 317), (318, 317, 320, 321), (316, 302, 319), (306, 318, 321), (317, 316, 319, 320), (321, 320, 304, 305), (319, 302, 303), (306, 321, 305), (320, 319, 303, 304), (322, 323, 325, 324), (324, 325, 327, 326), (326, 327, 329, 328), (328, 329, 331, 330), (325, 323, 333, 331, 329, 327), (330, 331, 333, 332), (332, 333, 323, 322), (322, 324, 326, 328, 330, 332), (336, 335, 339, 340), (337, 336, 340, 341), (335, 334, 339), (338, 337, 341), (341, 340, 343, 344), (339, 334, 342), (338, 341, 344), (340, 339, 342, 343), (344, 343, 346, 347), (342, 334, 345), (338, 344, 347), (343, 342, 345, 346), (346, 345, 348, 349), (347, 346, 349, 350), (345, 334, 348), (338, 347, 350), (338, 350, 353), (349, 348, 351, 352), (350, 349, 352, 353), (348, 334, 351), (338, 353, 337), (352, 351, 335, 336), (353, 352, 336, 337), (351, 334, 335), (354, 355, 357, 356), (356, 357, 359, 358), (358, 359, 361, 360), (360, 361, 363, 362), (357, 355, 365, 363, 361, 359), (362, 363, 365, 364), (364, 365, 355, 354), (354, 356, 358, 360, 362, 364), (366, 367, 369, 368), (368, 369, 371, 370), (370, 371, 373, 372), (372, 373, 375, 374), (369, 367, 377, 375, 373, 371), (374, 375, 377, 376), (376, 377, 367, 366), (366, 368, 370, 372, 374, 376), (381, 380, 384, 385), (379, 378, 383), (382, 381, 385), (380, 379, 383, 384), (382, 385, 388), (384, 383, 386, 387), (385, 384, 387, 388), (383, 378, 386), (386, 378, 389), (382, 388, 391), (387, 386, 389, 390), (388, 387, 390, 391), (391, 390, 393, 394), (389, 378, 392), (382, 391, 394), (390, 389, 392, 393), (394, 393, 396, 397), (392, 378, 395), (382, 394, 397), (393, 392, 395, 396), (397, 396, 380, 381), (395, 378, 379), (382, 397, 381), (396, 395, 379, 380), (398, 399, 401, 400), (400, 401, 403, 402), (402, 403, 405, 404), (404, 405, 407, 406), (401, 399, 409, 407, 405, 403), (406, 407, 409, 408), (408, 409, 399, 398), (398, 400, 402, 404, 406, 408), (410, 411, 413, 412), (412, 413, 415, 414), (414, 415, 417, 416), (416, 417, 419, 418), (413, 411, 421, 419, 417, 415), (418, 419, 421, 420), (420, 421, 411, 410), (410, 412, 414, 416, 418, 420), (426, 425, 429), (424, 423, 427, 428), (425, 424, 428, 429), (423, 422, 427), (429, 428, 431, 432), (427, 422, 430), (426, 429, 432), (428, 427, 430, 431), (431, 430, 433, 434), (432, 431, 434, 435), (430, 422, 433), (426, 432, 435), (426, 435, 438), (434, 433, 436, 437), (435, 434, 437, 438), (433, 422, 436), (426, 438, 441), (437, 436, 439, 440), (438, 437, 440, 441), (436, 422, 439), (426, 441, 425), (440, 439, 423, 424), (441, 440, 424, 425), (439, 422, 423), (442, 443, 445, 444), (444, 445, 447, 446), (446, 447, 449, 448), (448, 449, 451, 450), (445, 443, 453, 451, 449, 447), (450, 451, 453, 452), (452, 453, 443, 442), (442, 444, 446, 448, 450, 452), (454, 455, 457, 456), (456, 457, 459, 458), (458, 459, 461, 460), (460, 461, 463, 462), (457, 455, 465, 463, 461, 459), (462, 463, 465, 464), (464, 465, 455, 454), (454, 456, 458, 460, 462, 464), (467, 466, 471), (470, 469, 473), (468, 467, 471, 472), (469, 468, 472, 473), (470, 473, 476), (472, 471, 474, 475), (473, 472, 475, 476), (471, 466, 474), (470, 476, 479), (475, 474, 477, 478), (476, 475, 478, 479), (474, 466, 477), (477, 466, 480), (470, 479, 482), (478, 477, 480, 481), (479, 478, 481, 482), (482, 481, 484, 485), (480, 466, 483), (470, 482, 485), (481, 480, 483, 484), (485, 484, 468, 469), (483, 466, 467), (470, 485, 469), (484, 483, 467, 468), (486, 487, 489, 488), (488, 489, 491, 490), (490, 491, 493, 492), (492, 493, 495, 494), (489, 487, 497, 495, 493, 491), (494, 495, 497, 496), (496, 497, 487, 486), (486, 488, 490, 492, 494, 496), (498, 499, 501, 500), (500, 501, 503, 502), (502, 503, 505, 504), (504, 505, 507, 506), (501, 499, 509, 507, 505, 503), (506, 507, 509, 508), (508, 509, 499, 498), (498, 500, 502, 504, 506, 508), (514, 513, 517), (512, 511, 515, 516), (513, 512, 516, 517), (511, 510, 515), (517, 516, 519, 520), (515, 510, 518), (514, 517, 520), (516, 515, 518, 519), (519, 518, 521, 522), (520, 519, 522, 523), (518, 510, 521), (514, 520, 523), (514, 523, 526), (522, 521, 524, 525), (523, 522, 525, 526), (521, 510, 524), (514, 526, 529), (525, 524, 527, 528), (526, 525, 528, 529), (524, 510, 527), (514, 529, 513), (528, 527, 511, 512), (529, 528, 512, 513), (527, 510, 511), (530, 531, 533, 532), (532, 533, 535, 534), (534, 535, 537, 536), (536, 537, 539, 538), (533, 531, 541, 539, 537, 535), (538, 539, 541, 540), (540, 541, 531, 530), (530, 532, 534, 536, 538, 540), (542, 543, 545, 544), (544, 545, 547, 546), (546, 547, 549, 548), (548, 549, 551, 550), (545, 543, 553, 551, 549, 547), (550, 551, 553, 552), (552, 553, 543, 542), (542, 544, 546, 548, 550, 552), (557, 556, 560, 561), (555, 554, 559), (558, 557, 561), (556, 555, 559, 560), (561, 560, 563, 564), (559, 554, 562), (558, 561, 564), (560, 559, 562, 563), (564, 563, 566, 567), (562, 554, 565), (558, 564, 567), (563, 562, 565, 566), (567, 566, 569, 570), (565, 554, 568), (558, 567, 570), (566, 565, 568, 569), (570, 569, 572, 573), (568, 554, 571), (558, 570, 573), (569, 568, 571, 572), (572, 571, 555, 556), (573, 572, 556, 557), (571, 554, 555), (558, 573, 557), (574, 575, 577, 576), (576, 577, 579, 578), (578, 579, 581, 580), (580, 581, 583, 582), (577, 575, 585, 583, 581, 579), (582, 583, 585, 584), (584, 585, 575, 574), (574, 576, 578, 580, 582, 584), (586, 587, 589, 588), (588, 589, 591, 590), (590, 591, 593, 592), (592, 593, 595, 594), (589, 587, 597, 595, 593, 591), (594, 595, 597, 596), (596, 597, 587, 586), (586, 588, 590, 592, 594, 596), (601, 600, 604, 605), (599, 598, 603), (602, 601, 605), (600, 599, 603, 604), (602, 605, 608), (604, 603, 606, 607), (605, 604, 607, 608), (603, 598, 606), (606, 598, 609), (602, 608, 611), (607, 606, 609, 610), (608, 607, 610, 611), (611, 610, 613, 614), (609, 598, 612), (602, 611, 614), (610, 609, 612, 613), (614, 613, 616, 617), (612, 598, 615), (602, 614, 617), (613, 612, 615, 616), (617, 616, 600, 601), (615, 598, 599), (602, 617, 601), (616, 615, 599, 600), (618, 619, 621, 620), (620, 621, 623, 622), (622, 623, 625, 624), (624, 625, 627, 626), (621, 619, 629, 627, 625, 623), (626, 627, 629, 628), (628, 629, 619, 618), (618, 620, 622, 624, 626, 628), (630, 631, 633, 632), (632, 633, 635, 634), (634, 635, 637, 636), (636, 637, 639, 638), (633, 631, 641, 639, 637, 635), (638, 639, 641, 640), (640, 641, 631, 630), (630, 632, 634, 636, 638, 640), (646, 645, 649), (644, 643, 647, 648), (645, 644, 648, 649), (643, 642, 647), (646, 649, 652), (648, 647, 650, 651), (649, 648, 651, 652), (647, 642, 650), (646, 652, 655), (651, 650, 653, 654), (652, 651, 654, 655), (650, 642, 653), (646, 655, 658), (654, 653, 656, 657), (655, 654, 657, 658), (653, 642, 656), (646, 658, 661), (657, 656, 659, 660), (658, 657, 660, 661), (656, 642, 659), (659, 642, 643), (646, 661, 645), (660, 659, 643, 644), (661, 660, 644, 645), (662, 663, 665, 664), (664, 665, 667, 666), (666, 667, 669, 668), (668, 669, 671, 670), (665, 663, 673, 671, 669, 667), (670, 671, 673, 672), (672, 673, 663, 662), (662, 664, 666, 668, 670, 672), (674, 675, 677, 676), (676, 677, 679, 678), (678, 679, 681, 680), (680, 681, 683, 682), (677, 675, 685, 683, 681, 679), (682, 683, 685, 684), (684, 685, 675, 674), (674, 676, 678, 680, 682, 684), (686, 687, 689, 688), (688, 689, 691, 690), (690, 691, 693, 692), (692, 693, 695, 694), (689, 687, 697, 695, 693, 691), (694, 695, 697, 696), (696, 697, 687, 686), (686, 688, 690, 692, 694, 696), (698, 699, 701, 700), (700, 701, 703, 702), (702, 703, 705, 704), (704, 705, 707, 706), (701, 699, 709, 707, 705, 703), (706, 707, 709, 708), (708, 709, 699, 698), (698, 700, 702, 704, 706, 708), (710, 711, 713, 712), (712, 713, 715, 714), (714, 715, 717, 716), (716, 717, 719, 718), (713, 711, 721, 719, 717, 715), (718, 719, 721, 720), (720, 721, 711, 710), (710, 712, 714, 716, 718, 720)])
me_sphere.polygons.foreach_set('use_smooth', [True] * 710)
me_sphere.polygons.foreach_set('material_index', [0, 0, 0, 0, 0, 0, 0, 0, 0, 0, 0, 0, 0, 0, 0, 0, 0, 0, 0, 0, 0, 0, 0, 0, 0, 0, 0, 0, 0, 0, 0, 0, 0, 0, 0, 0, 0, 0, 0, 0, 0, 0, 0, 0, 0, 0, 0, 0, 0, 0, 0, 0, 0, 0, 0, 0, 0, 0, 0, 0, 0, 0, 0, 0, 0, 0, 0, 0, 0, 0, 0, 0, 0, 0, 0, 0, 0, 0, 0, 0, 0, 0, 0, 0, 0, 0, 0, 0, 0, 0, 0, 0, 0, 0, 0, 0, 0, 0, 0, 0, 0, 0, 0, 0, 0, 0, 0, 0, 0, 0, 0, 0, 0, 0, 0, 0, 0, 0, 0, 0, 0, 0, 0, 0, 0, 0, 0, 0, 0, 0, 0, 0, 0, 0, 0, 0, 0, 0, 0, 0, 0, 0, 0, 0, 0, 0, 0, 0, 0, 0, 0, 0, 0, 0, 0, 0, 1, 1, 1, 1, 1, 1, 1, 1, 1, 1, 0, 0, 0, 0, 0, 0, 0, 0, 0, 0, 0, 0, 0, 0, 0, 0, 0, 0, 0, 0, 0, 0, 0, 0, 0, 0, 0, 0, 0, 0, 0, 0, 0, 0, 0, 0, 0, 0, 0, 0, 0, 0, 0, 0, 0, 0, 0, 0, 2, 2, 2, 2, 2, 2, 2, 2, 2, 2, 2, 2, 2, 2, 2, 2, 2, 2, 2, 2, 2, 2, 2, 2, 2, 2, 2, 2, 2, 2, 2, 2, 2, 2, 2, 2, 2, 2, 2, 2, 2, 2, 2, 2, 2, 2, 2, 2, 2, 2, 2, 2, 2, 2, 2, 2, 2, 2, 2, 2, 2, 2, 2, 2, 2, 2, 2, 2, 2, 2, 2, 2, 2, 2, 2, 2, 2, 2, 2, 2, 2, 2, 2, 2, 2, 2, 2, 2, 2, 2, 2, 2, 2, 2, 2, 2, 2, 2, 2, 2, 2, 2, 2, 2, 2, 2, 2, 2, 2, 2, 2, 2, 2, 2, 2, 2, 2, 2, 2, 2, 2, 2, 2, 2, 2, 2, 2, 2, 2, 2, 2, 2, 2, 2, 2, 2, 2, 2, 2, 2, 2, 2, 2, 2, 3, 3, 3, 3, 3, 3, 3, 3, 1, 1, 1, 1, 1, 1, 1, 1, 1, 1, 1, 1, 1, 1, 1, 1, 1, 1, 1, 1, 1, 1, 1, 1, 3, 3, 3, 3, 3, 3, 3, 3, 3, 3, 3, 3, 3, 3, 3, 3, 1, 1, 1, 1, 1, 1, 1, 1, 1, 1, 1, 1, 1, 1, 1, 1, 1, 1, 1, 1, 1, 1, 1, 1, 3, 3, 3, 3, 3, 3, 3, 3, 3, 3, 3, 3, 3, 3, 3, 3, 1, 1, 1, 1, 1, 1, 1, 1, 1, 1, 1, 1, 1, 1, 1, 1, 1, 1, 1, 1, 1, 1, 1, 1, 3, 3, 3, 3, 3, 3, 3, 3, 3, 3, 3, 3, 3, 3, 3, 3, 1, 1, 1, 1, 1, 1, 1, 1, 1, 1, 1, 1, 1, 1, 1, 1, 1, 1, 1, 1, 1, 1, 1, 1, 3, 3, 3, 3, 3, 3, 3, 3, 3, 3, 3, 3, 3, 3, 3, 3, 1, 1, 1, 1, 1, 1, 1, 1, 1, 1, 1, 1, 1, 1, 1, 1, 1, 1, 1, 1, 1, 1, 1, 1, 3, 3, 3, 3, 3, 3, 3, 3, 3, 3, 3, 3, 3, 3, 3, 3, 1, 1, 1, 1, 1, 1, 1, 1, 1, 1, 1, 1, 1, 1, 1, 1, 1, 1, 1, 1, 1, 1, 1, 1, 3, 3, 3, 3, 3, 3, 3, 3, 3, 3, 3, 3, 3, 3, 3, 3, 1, 1, 1, 1, 1, 1, 1, 1, 1, 1, 1, 1, 1, 1, 1, 1, 1, 1, 1, 1, 1, 1, 1, 1, 3, 3, 3, 3, 3, 3, 3, 3, 3, 3, 3, 3, 3, 3, 3, 3, 1, 1, 1, 1, 1, 1, 1, 1, 1, 1, 1, 1, 1, 1, 1, 1, 1, 1, 1, 1, 1, 1, 1, 1, 3, 3, 3, 3, 3, 3, 3, 3, 3, 3, 3, 3, 3, 3, 3, 3, 3, 3, 3, 3, 3, 3, 3, 3, 3, 3, 3, 3, 3, 3, 3, 3, 3, 3, 3, 3, 3, 3, 3, 3])
_uv = me_sphere.uv_layers.new(name='UVMap')
_uv.uv.foreach_set('vector', [0.75, 0.25, 0.75, 0.375, 0.6667, 0.375, 0.6667, 0.25, 0.75, 0.5, 0.75, 0.625, 0.6667, 0.625, 0.6667, 0.5, 0.75, 0.75, 0.75, 0.875, 0.6667, 0.875, 0.6667, 0.75, 0.75, 0.125, 0.75, 0.25, 0.6667, 0.25, 0.6667, 0.125, 0.75, 0.375, 0.75, 0.5, 0.6667, 0.5, 0.6667, 0.375, 0.75, 0.625, 0.75, 0.75, 0.6667, 0.75, 0.6667, 0.625, 0.75, 0.875, 0.7083, 1.0, 0.6667, 0.875, 0.7083, 0.0, 0.75, 0.125, 0.6667, 0.125, 0.6667, 0.125, 0.6667, 0.25, 0.5833, 0.25, 0.5833, 0.125, 0.6667, 0.375, 0.6667, 0.5, 0.5833, 0.5, 0.5833, 0.375, 0.6667, 0.625, 0.6667, 0.75, 0.5833, 0.75, 0.5833, 0.625, 0.6667, 0.875, 0.625, 1.0, 0.5833, 0.875, 0.625, 0.0, 0.6667, 0.125, 0.5833, 0.125, 0.6667, 0.25, 0.6667, 0.375, 0.5833, 0.375, 0.5833, 0.25, 0.6667, 0.5, 0.6667, 0.625, 0.5833, 0.625, 0.5833, 0.5, 0.6667, 0.75, 0.6667, 0.875, 0.5833, 0.875, 0.5833, 0.75, 0.5833, 0.625, 0.5833, 0.75, 0.5, 0.75, 0.5, 0.625, 0.5833, 0.875, 0.5417, 1.0, 0.5, 0.875, 0.5417, 0.0, 0.5833, 0.125, 0.5, 0.125, 0.5833, 0.25, 0.5833, 0.375, 0.5, 0.375, 0.5, 0.25, 0.5833, 0.5, 0.5833, 0.625, 0.5, 0.625, 0.5, 0.5, 0.5833, 0.75, 0.5833, 0.875, 0.5, 0.875, 0.5, 0.75, 0.5833, 0.125, 0.5833, 0.25, 0.5, 0.25, 0.5, 0.125, 0.5833, 0.375, 0.5833, 0.5, 0.5, 0.5, 0.5, 0.375, 0.4583, 0.0, 0.5, 0.125, 0.4167, 0.125, 0.5, 0.25, 0.5, 0.375, 0.4167, 0.375, 0.4167, 0.25, 0.5, 0.5, 0.5, 0.625, 0.4167, 0.625, 0.4167, 0.5, 0.5, 0.75, 0.5, 0.875, 0.4167, 0.875, 0.4167, 0.75, 0.5, 0.125, 0.5, 0.25, 0.4167, 0.25, 0.4167, 0.125, 0.5, 0.375, 0.5, 0.5, 0.4167, 0.5, 0.4167, 0.375, 0.5, 0.625, 0.5, 0.75, 0.4167, 0.75, 0.4167, 0.625, 0.5, 0.875, 0.4583, 1.0, 0.4167, 0.875, 0.4167, 0.75, 0.4167, 0.875, 0.3333, 0.875, 0.3333, 0.75, 0.4167, 0.125, 0.4167, 0.25, 0.3333, 0.25, 0.3333, 0.125, 0.4167, 0.375, 0.4167, 0.5, 0.3333, 0.5, 0.3333, 0.375, 0.4167, 0.625, 0.4167, 0.75, 0.3333, 0.75, 0.3333, 0.625, 0.4167, 0.875, 0.375, 1.0, 0.3333, 0.875, 0.375, 0.0, 0.4167, 0.125, 0.3333, 0.125, 0.4167, 0.25, 0.4167, 0.375, 0.3333, 0.375, 0.3333, 0.25, 0.4167, 0.5, 0.4167, 0.625, 0.3333, 0.625, 0.3333, 0.5, 0.3333, 0.125, 0.3333, 0.25, 0.25, 0.25, 0.25, 0.125, 0.3333, 0.375, 0.3333, 0.5, 0.25, 0.5, 0.25, 0.375, 0.3333, 0.625, 0.3333, 0.75, 0.25, 0.75, 0.25, 0.625, 0.3333, 0.875, 0.2917, 1.0, 0.25, 0.875, 0.2917, 0.0, 0.3333, 0.125, 0.25, 0.125, 0.3333, 0.25, 0.3333, 0.375, 0.25, 0.375, 0.25, 0.25, 0.3333, 0.5, 0.3333, 0.625, 0.25, 0.625, 0.25, 0.5, 0.3333, 0.75, 0.3333, 0.875, 0.25, 0.875, 0.25, 0.75, 0.25, 0.875, 0.2083, 1.0, 0.1667, 0.875, 0.2083, 0.0, 0.25, 0.125, 0.1667, 0.125, 0.25, 0.25, 0.25, 0.375, 0.1667, 0.375, 0.1667, 0.25, 0.25, 0.5, 0.25, 0.625, 0.1667, 0.625, 0.1667, 0.5, 0.25, 0.75, 0.25, 0.875, 0.1667, 0.875, 0.1667, 0.75, 0.25, 0.125, 0.25, 0.25, 0.1667, 0.25, 0.1667, 0.125, 0.25, 0.375, 0.25, 0.5, 0.1667, 0.5, 0.1667, 0.375, 0.25, 0.625, 0.25, 0.75, 0.1667, 0.75, 0.1667, 0.625, 0.1667, 0.25, 0.1667, 0.375, 0.08333, 0.375, 0.08333, 0.25, 0.1667, 0.5, 0.1667, 0.625, 0.08333, 0.625, 0.08333, 0.5, 0.1667, 0.75, 0.1667, 0.875, 0.08333, 0.875, 0.08333, 0.75, 0.1667, 0.125, 0.1667, 0.25, 0.08333, 0.25, 0.08333, 0.125, 0.1667, 0.375, 0.1667, 0.5, 0.08333, 0.5, 0.08333, 0.375, 0.1667, 0.625, 0.1667, 0.75, 0.08333, 0.75, 0.08333, 0.625, 0.1667, 0.875, 0.125, 1.0, 0.08333, 0.875, 0.125, 0.0, 0.1667, 0.125, 0.08333, 0.125, 0.08333, 0.125, 0.08333, 0.25, 0.0, 0.25, 0.0, 0.125, 0.08333, 0.375, 0.08333, 0.5, 0.0, 0.5, 0.0, 0.375, 0.08333, 0.625, 0.08333, 0.75, 0.0, 0.75, 0.0, 0.625, 0.08333, 0.875, 0.04167, 1.0, 0.0, 0.875, 0.04167, 0.0, 0.08333, 0.125, 0.0, 0.125, 0.08333, 0.25, 0.08333, 0.375, 0.0, 0.375, 0.0, 0.25, 0.08333, 0.5, 0.08333, 0.625, 0.0, 0.625, 0.0, 0.5, 0.08333, 0.75, 0.08333, 0.875, 0.0, 0.875, 0.0, 0.75, 1.0, 0.375, 1.0, 0.5, 0.9167, 0.5, 0.9167, 0.375, 1.0, 0.625, 1.0, 0.75, 0.9167, 0.75, 0.9167, 0.625, 1.0, 0.875, 0.9583, 1.0, 0.9167, 0.875, 0.9583, 0.0, 1.0, 0.125, 0.9167, 0.125, 1.0, 0.25, 1.0, 0.375, 0.9167, 0.375, 0.9167, 0.25, 1.0, 0.5, 1.0, 0.625, 0.9167, 0.625, 0.9167, 0.5, 1.0, 0.75, 1.0, 0.875, 0.9167, 0.875, 0.9167, 0.75, 1.0, 0.125, 1.0, 0.25, 0.9167, 0.25, 0.9167, 0.125, 0.875, 0.0, 0.9167, 0.125, 0.8333, 0.125, 0.9167, 0.25, 0.9167, 0.375, 0.8333, 0.375, 0.8333, 0.25, 0.9167, 0.5, 0.9167, 0.625, 0.8333, 0.625, 0.8333, 0.5, 0.9167, 0.75, 0.9167, 0.875, 0.8333, 0.875, 0.8333, 0.75, 0.9167, 0.125, 0.9167, 0.25, 0.8333, 0.25, 0.8333, 0.125, 0.9167, 0.375, 0.9167, 0.5, 0.8333, 0.5, 0.8333, 0.375, 0.9167, 0.625, 0.9167, 0.75, 0.8333, 0.75, 0.8333, 0.625, 0.9167, 0.875, 0.875, 1.0, 0.8333, 0.875, 0.8333, 0.5, 0.8333, 0.625, 0.75, 0.625, 0.75, 0.5, 0.8333, 0.75, 0.8333, 0.875, 0.75, 0.875, 0.75, 0.75, 0.8333, 0.125, 0.8333, 0.25, 0.75, 0.25, 0.75, 0.125, 0.8333, 0.375, 0.8333, 0.5, 0.75, 0.5, 0.75, 0.375, 0.8333, 0.625, 0.8333, 0.75, 0.75, 0.75, 0.75, 0.625, 0.8333, 0.875, 0.7917, 1.0, 0.75, 0.875, 0.7917, 0.0, 0.8333, 0.125, 0.75, 0.125, 0.8333, 0.25, 0.8333, 0.375, 0.75, 0.375, 0.75, 0.25, 0.65, 0.0, 0.7, 0.1667, 0.6, 0.1667, 0.7, 0.3333, 0.7, 0.5, 0.6, 0.5, 0.6, 0.3333, 0.7, 0.6667, 0.7, 0.8333, 0.6, 0.8333, 0.6, 0.6667, 0.7, 0.1667, 0.7, 0.3333, 0.6, 0.3333, 0.6, 0.1667, 0.7, 0.5, 0.7, 0.6667, 0.6, 0.6667, 0.6, 0.5, 0.7, 0.8333, 0.65, 1.0, 0.6, 0.8333, 0.6, 0.6667, 0.6, 0.8333, 0.5, 0.8333, 0.5, 0.6667, 0.6, 0.1667, 0.6, 0.3333, 0.5, 0.3333, 0.5, 0.1667, 0.6, 0.5, 0.6, 0.6667, 0.5, 0.6667, 0.5, 0.5, 0.6, 0.8333, 0.55, 1.0, 0.5, 0.8333, 0.55, 0.0, 0.6, 0.1667, 0.5, 0.1667, 0.6, 0.3333, 0.6, 0.5, 0.5, 0.5, 0.5, 0.3333, 0.5, 0.1667, 0.5, 0.3333, 0.4, 0.3333, 0.4, 0.1667, 0.5, 0.5, 0.5, 0.6667, 0.4, 0.6667, 0.4, 0.5, 0.5, 0.8333, 0.45, 1.0, 0.4, 0.8333, 0.45, 0.0, 0.5, 0.1667, 0.4, 0.1667, 0.5, 0.3333, 0.5, 0.5, 0.4, 0.5, 0.4, 0.3333, 0.5, 0.6667, 0.5, 0.8333, 0.4, 0.8333, 0.4, 0.6667, 0.4, 0.1667, 0.4, 0.3333, 0.3, 0.3333, 0.3, 0.1667, 0.4, 0.5, 0.4, 0.6667, 0.3, 0.6667, 0.3, 0.5, 0.4, 0.8333, 0.35, 1.0, 0.3, 0.8333, 0.35, 0.0, 0.4, 0.1667, 0.3, 0.1667, 0.4, 0.3333, 0.4, 0.5, 0.3, 0.5, 0.3, 0.3333, 0.4, 0.6667, 0.4, 0.8333, 0.3, 0.8333, 0.3, 0.6667, 0.3, 0.1667, 0.3, 0.3333, 0.2, 0.3333, 0.2, 0.1667, 0.3, 0.5, 0.3, 0.6667, 0.2, 0.6667, 0.2, 0.5, 0.3, 0.8333, 0.25, 1.0, 0.2, 0.8333, 0.25, 0.0, 0.3, 0.1667, 0.2, 0.1667, 0.3, 0.3333, 0.3, 0.5, 0.2, 0.5, 0.2, 0.3333, 0.3, 0.6667, 0.3, 0.8333, 0.2, 0.8333, 0.2, 0.6667, 0.2, 0.1667, 0.2, 0.3333, 0.1, 0.3333, 0.1, 0.1667, 0.2, 0.5, 0.2, 0.6667, 0.1, 0.6667, 0.1, 0.5, 0.2, 0.8333, 0.15, 1.0, 0.1, 0.8333, 0.15, 0.0, 0.2, 0.1667, 0.1, 0.1667, 0.2, 0.3333, 0.2, 0.5, 0.1, 0.5, 0.1, 0.3333, 0.2, 0.6667, 0.2, 0.8333, 0.1, 0.8333, 0.1, 0.6667, 0.1, 0.5, 0.1, 0.6667, 0.0, 0.6667, 0.0, 0.5, 0.1, 0.8333, 0.05, 1.0, 0.0, 0.8333, 0.05, 0.0, 0.1, 0.1667, 0.0, 0.1667, 0.1, 0.3333, 0.1, 0.5, 0.0, 0.5, 0.0, 0.3333, 0.1, 0.6667, 0.1, 0.8333, 0.0, 0.8333, 0.0, 0.6667, 0.1, 0.1667, 0.1, 0.3333, 0.0, 0.3333, 0.0, 0.1667, 1.0, 0.8333, 0.95, 1.0, 0.9, 0.8333, 0.95, 0.0, 1.0, 0.1667, 0.9, 0.1667, 1.0, 0.3333, 1.0, 0.5, 0.9, 0.5, 0.9, 0.3333, 1.0, 0.6667, 1.0, 0.8333, 0.9, 0.8333, 0.9, 0.6667, 1.0, 0.1667, 1.0, 0.3333, 0.9, 0.3333, 0.9, 0.1667, 1.0, 0.5, 1.0, 0.6667, 0.9, 0.6667, 0.9, 0.5, 0.85, 0.0, 0.9, 0.1667, 0.8, 0.1667, 0.9, 0.3333, 0.9, 0.5, 0.8, 0.5, 0.8, 0.3333, 0.9, 0.6667, 0.9, 0.8333, 0.8, 0.8333, 0.8, 0.6667, 0.9, 0.1667, 0.9, 0.3333, 0.8, 0.3333, 0.8, 0.1667, 0.9, 0.5, 0.9, 0.6667, 0.8, 0.6667, 0.8, 0.5, 0.9, 0.8333, 0.85, 1.0, 0.8, 0.8333, 0.75, 0.0, 0.8, 0.1667, 0.7, 0.1667, 0.8, 0.3333, 0.8, 0.5, 0.7, 0.5, 0.7, 0.3333, 0.8, 0.6667, 0.8, 0.8333, 0.7, 0.8333, 0.7, 0.6667, 0.8, 0.1667, 0.8, 0.3333, 0.7, 0.3333, 0.7, 0.1667, 0.8, 0.5, 0.8, 0.6667, 0.7, 0.6667, 0.7, 0.5, 0.8, 0.8333, 0.75, 1.0, 0.7, 0.8333, 1.0, 0.5, 1.0, 1.0, 0.875, 1.0, 0.875, 0.5, 0.875, 0.5, 0.875, 1.0, 0.75, 1.0, 0.75, 0.5, 0.75, 0.5, 0.75, 1.0, 0.625, 1.0, 0.625, 0.5, 0.625, 0.5, 0.625, 1.0, 0.5, 1.0, 0.5, 0.5, 0.5, 0.5, 0.5, 1.0, 0.375, 1.0, 0.375, 0.5, 0.375, 0.5, 0.375, 1.0, 0.25, 1.0, 0.25, 0.5, 0.4197, 0.4197, 0.25, 0.49, 0.08029, 0.4197, 0.01, 0.25, 0.08029, 0.08029, 0.25, 0.01, 0.4197, 0.08029, 0.49, 0.25, 0.25, 0.5, 0.25, 1.0, 0.125, 1.0, 0.125, 0.5, 0.125, 0.5, 0.125, 1.0, 0.0, 1.0, 0.0, 0.5, 0.75, 0.49, 0.9197, 0.4197, 0.99, 0.25, 0.9197, 0.08029, 0.75, 0.01, 0.5803, 0.08029, 0.51, 0.25, 0.5803, 0.4197, 0.5, 0.5, 0.5833, 0.5, 0.5833, 0.75, 0.5, 0.75, 0.5, 0.75, 0.5833, 0.75, 0.5833, 1.0, 0.5, 1.0, 0.5, 0.0, 0.5833, 0.0, 0.5833, 0.25, 0.5, 0.25, 0.5, 0.25, 0.5833, 0.25, 0.5833, 0.5, 0.5, 0.5, 0.5833, 0.5, 0.6667, 0.5, 0.6667, 0.75, 0.5833, 0.75, 0.5833, 0.75, 0.6667, 0.75, 0.6667, 1.0, 0.5833, 1.0, 0.5833, 0.0, 0.6667, 0.0, 0.6667, 0.25, 0.5833, 0.25, 0.5833, 0.25, 0.6667, 0.25, 0.6667, 0.5, 0.5833, 0.5, 0.6667, 0.5, 0.75, 0.5, 0.75, 0.75, 0.6667, 0.75, 0.6667, 0.75, 0.75, 0.75, 0.75, 1.0, 0.6667, 1.0, 0.6667, 0.0, 0.75, 0.0, 0.75, 0.25, 0.6667, 0.25, 0.6667, 0.25, 0.75, 0.25, 0.75, 0.5, 0.6667, 0.5, 0.75, 0.5, 0.8333, 0.5, 0.8333, 0.75, 0.75, 0.75, 0.75, 0.75, 0.8333, 0.75, 0.8333, 1.0, 0.75, 1.0, 0.75, 0.0, 0.8333, 0.0, 0.8333, 0.25, 0.75, 0.25, 0.75, 0.25, 0.8333, 0.25, 0.8333, 0.5, 0.75, 0.5, 0.8333, 0.5, 0.9167, 0.5, 0.9167, 0.75, 0.8333, 0.75, 0.8333, 0.75, 0.9167, 0.75, 0.9167, 1.0, 0.8333, 1.0, 0.8333, 0.0, 0.9167, 0.0, 0.9167, 0.25, 0.8333, 0.25, 0.8333, 0.25, 0.9167, 0.25, 0.9167, 0.5, 0.8333, 0.5, 0.9167, 0.5, 1.0, 0.5, 1.0, 0.75, 0.9167, 0.75, 0.9167, 0.75, 1.0, 0.75, 1.0, 1.0, 0.9167, 1.0, 0.9167, 0.0, 1.0, 0.0, 1.0, 0.25, 0.9167, 0.25, 0.9167, 0.25, 1.0, 0.25, 1.0, 0.5, 0.9167, 0.5, 2.22e-16, 0.5, 0.08333, 0.5, 0.08333, 0.75, 2.22e-16, 0.75, 2.22e-16, 0.75, 0.08333, 0.75, 0.08333, 1.0, 2.22e-16, 1.0, 2.22e-16, 0.0, 0.08333, 0.0, 0.08333, 0.25, 2.22e-16, 0.25, 2.22e-16, 0.25, 0.08333, 0.25, 0.08333, 0.5, 2.22e-16, 0.5, 0.08333, 0.5, 0.1667, 0.5, 0.1667, 0.75, 0.08333, 0.75, 0.08333, 0.75, 0.1667, 0.75, 0.1667, 1.0, 0.08333, 1.0, 0.08333, 0.0, 0.1667, 0.0, 0.1667, 0.25, 0.08333, 0.25, 0.08333, 0.25, 0.1667, 0.25, 0.1667, 0.5, 0.08333, 0.5, 0.1667, 0.5, 0.25, 0.5, 0.25, 0.75, 0.1667, 0.75, 0.1667, 0.75, 0.25, 0.75, 0.25, 1.0, 0.1667, 1.0, 0.1667, 0.0, 0.25, 0.0, 0.25, 0.25, 0.1667, 0.25, 0.1667, 0.25, 0.25, 0.25, 0.25, 0.5, 0.1667, 0.5, 0.25, 0.5, 0.3333, 0.5, 0.3333, 0.75, 0.25, 0.75, 0.25, 0.75, 0.3333, 0.75, 0.3333, 1.0, 0.25, 1.0, 0.25, 0.0, 0.3333, 0.0, 0.3333, 0.25, 0.25, 0.25, 0.25, 0.25, 0.3333, 0.25, 0.3333, 0.5, 0.25, 0.5, 0.3333, 0.5, 0.4167, 0.5, 0.4167, 0.75, 0.3333, 0.75, 0.3333, 0.75, 0.4167, 0.75, 0.4167, 1.0, 0.3333, 1.0, 0.3333, 0.0, 0.4167, 0.0, 0.4167, 0.25, 0.3333, 0.25, 0.3333, 0.25, 0.4167, 0.25, 0.4167, 0.5, 0.3333, 0.5, 0.4167, 0.5, 0.5, 0.5, 0.5, 0.75, 0.4167, 0.75, 0.4167, 0.75, 0.5, 0.75, 0.5, 1.0, 0.4167, 1.0, 0.4167, 0.0, 0.5, 0.0, 0.5, 0.25, 0.4167, 0.25, 0.4167, 0.25, 0.5, 0.25, 0.5, 0.5, 0.4167, 0.5, 0.5833, 0.0, 0.6667, 0.25, 0.5, 0.25, 0.6667, 0.5, 0.6667, 0.75, 0.5, 0.75, 0.5, 0.5, 0.6667, 0.25, 0.6667, 0.5, 0.5, 0.5, 0.5, 0.25, 0.6667, 0.75, 0.5833, 1.0, 0.5, 0.75, 0.4167, 0.0, 0.5, 0.25, 0.3333, 0.25, 0.5, 0.5, 0.5, 0.75, 0.3333, 0.75, 0.3333, 0.5, 0.5, 0.25, 0.5, 0.5, 0.3333, 0.5, 0.3333, 0.25, 0.5, 0.75, 0.4167, 1.0, 0.3333, 0.75, 0.25, 0.0, 0.3333, 0.25, 0.1667, 0.25, 0.3333, 0.5, 0.3333, 0.75, 0.1667, 0.75, 0.1667, 0.5, 0.3333, 0.25, 0.3333, 0.5, 0.1667, 0.5, 0.1667, 0.25, 0.3333, 0.75, 0.25, 1.0, 0.1667, 0.75, 0.08333, 0.0, 0.1667, 0.25, 0.0, 0.25, 0.1667, 0.5, 0.1667, 0.75, 0.0, 0.75, 0.0, 0.5, 0.1667, 0.25, 0.1667, 0.5, 0.0, 0.5, 0.0, 0.25, 0.1667, 0.75, 0.08333, 1.0, 0.0, 0.75, 0.9167, 0.0, 1.0, 0.25, 0.8333, 0.25, 1.0, 0.5, 1.0, 0.75, 0.8333, 0.75, 0.8333, 0.5, 1.0, 0.25, 1.0, 0.5, 0.8333, 0.5, 0.8333, 0.25, 1.0, 0.75, 0.9167, 1.0, 0.8333, 0.75, 0.8333, 0.75, 0.75, 1.0, 0.6667, 0.75, 0.75, 0.0, 0.8333, 0.25, 0.6667, 0.25, 0.8333, 0.5, 0.8333, 0.75, 0.6667, 0.75, 0.6667, 0.5, 0.8333, 0.25, 0.8333, 0.5, 0.6667, 0.5, 0.6667, 0.25, 0.6667, 0.25, 0.6667, 0.5, 0.5, 0.5, 0.5, 0.25, 0.6667, 0.75, 0.5833, 1.0, 0.5, 0.75, 0.5833, 0.0, 0.6667, 0.25, 0.5, 0.25, 0.6667, 0.5, 0.6667, 0.75, 0.5, 0.75, 0.5, 0.5, 0.5, 0.25, 0.5, 0.5, 0.3333, 0.5, 0.3333, 0.25, 0.5, 0.75, 0.4167, 1.0, 0.3333, 0.75, 0.4167, 0.0, 0.5, 0.25, 0.3333, 0.25, 0.5, 0.5, 0.5, 0.75, 0.3333, 0.75, 0.3333, 0.5, 0.3333, 0.25, 0.3333, 0.5, 0.1667, 0.5, 0.1667, 0.25, 0.3333, 0.75, 0.25, 1.0, 0.1667, 0.75, 0.25, 0.0, 0.3333, 0.25, 0.1667, 0.25, 0.3333, 0.5, 0.3333, 0.75, 0.1667, 0.75, 0.1667, 0.5, 0.1667, 0.25, 0.1667, 0.5, 0.0, 0.5, 0.0, 0.25, 0.1667, 0.75, 0.08333, 1.0, 0.0, 0.75, 0.08333, 0.0, 0.1667, 0.25, 0.0, 0.25, 0.1667, 0.5, 0.1667, 0.75, 0.0, 0.75, 0.0, 0.5, 1.0, 0.5, 1.0, 0.75, 0.8333, 0.75, 0.8333, 0.5, 1.0, 0.25, 1.0, 0.5, 0.8333, 0.5, 0.8333, 0.25, 1.0, 0.75, 0.9167, 1.0, 0.8333, 0.75, 0.9167, 0.0, 1.0, 0.25, 0.8333, 0.25, 0.75, 0.0, 0.8333, 0.25, 0.6667, 0.25, 0.8333, 0.5, 0.8333, 0.75, 0.6667, 0.75, 0.6667, 0.5, 0.8333, 0.25, 0.8333, 0.5, 0.6667, 0.5, 0.6667, 0.25, 0.8333, 0.75, 0.75, 1.0, 0.6667, 0.75, 0.6667, 0.25, 0.6667, 0.5, 0.5, 0.5, 0.5, 0.25, 0.6667, 0.75, 0.5833, 1.0, 0.5, 0.75, 0.5833, 0.0, 0.6667, 0.25, 0.5, 0.25, 0.6667, 0.5, 0.6667, 0.75, 0.5, 0.75, 0.5, 0.5, 0.5, 0.25, 0.5, 0.5, 0.3333, 0.5, 0.3333, 0.25, 0.5, 0.75, 0.4167, 1.0, 0.3333, 0.75, 0.4167, 0.0, 0.5, 0.25, 0.3333, 0.25, 0.5, 0.5, 0.5, 0.75, 0.3333, 0.75, 0.3333, 0.5, 0.3333, 0.25, 0.3333, 0.5, 0.1667, 0.5, 0.1667, 0.25, 0.3333, 0.75, 0.25, 1.0, 0.1667, 0.75, 0.25, 0.0, 0.3333, 0.25, 0.1667, 0.25, 0.3333, 0.5, 0.3333, 0.75, 0.1667, 0.75, 0.1667, 0.5, 0.1667, 0.25, 0.1667, 0.5, 0.0, 0.5, 0.0, 0.25, 0.1667, 0.75, 0.08333, 1.0, 0.0, 0.75, 0.08333, 0.0, 0.1667, 0.25, 0.0, 0.25, 0.1667, 0.5, 0.1667, 0.75, 0.0, 0.75, 0.0, 0.5, 1.0, 0.25, 1.0, 0.5, 0.8333, 0.5, 0.8333, 0.25, 1.0, 0.75, 0.9167, 1.0, 0.8333, 0.75, 0.9167, 0.0, 1.0, 0.25, 0.8333, 0.25, 1.0, 0.5, 1.0, 0.75, 0.8333, 0.75, 0.8333, 0.5, 0.8333, 0.25, 0.8333, 0.5, 0.6667, 0.5, 0.6667, 0.25, 0.8333, 0.75, 0.75, 1.0, 0.6667, 0.75, 0.75, 0.0, 0.8333, 0.25, 0.6667, 0.25, 0.8333, 0.5, 0.8333, 0.75, 0.6667, 0.75, 0.6667, 0.5, 0.6667, 0.25, 0.6667, 0.5, 0.5, 0.5, 0.5, 0.25, 0.6667, 0.75, 0.5833, 1.0, 0.5, 0.75, 0.5833, 0.0, 0.6667, 0.25, 0.5, 0.25, 0.6667, 0.5, 0.6667, 0.75, 0.5, 0.75, 0.5, 0.5, 0.5, 0.25, 0.5, 0.5, 0.3333, 0.5, 0.3333, 0.25, 0.5, 0.75, 0.4167, 1.0, 0.3333, 0.75, 0.4167, 0.0, 0.5, 0.25, 0.3333, 0.25, 0.5, 0.5, 0.5, 0.75, 0.3333, 0.75, 0.3333, 0.5, 0.3333, 0.25, 0.3333, 0.5, 0.1667, 0.5, 0.1667, 0.25, 0.3333, 0.75, 0.25, 1.0, 0.1667, 0.75, 0.25, 0.0, 0.3333, 0.25, 0.1667, 0.25, 0.3333, 0.5, 0.3333, 0.75, 0.1667, 0.75, 0.1667, 0.5, 0.1667, 0.25, 0.1667, 0.5, 0.0, 0.5, 0.0, 0.25, 0.1667, 0.75, 0.08333, 1.0, 0.0, 0.75, 0.08333, 0.0, 0.1667, 0.25, 0.0, 0.25, 0.1667, 0.5, 0.1667, 0.75, 0.0, 0.75, 0.0, 0.5, 1.0, 0.25, 1.0, 0.5, 0.8333, 0.5, 0.8333, 0.25, 1.0, 0.75, 0.9167, 1.0, 0.8333, 0.75, 0.9167, 0.0, 1.0, 0.25, 0.8333, 0.25, 1.0, 0.5, 1.0, 0.75, 0.8333, 0.75, 0.8333, 0.5, 0.8333, 0.25, 0.8333, 0.5, 0.6667, 0.5, 0.6667, 0.25, 0.8333, 0.75, 0.75, 1.0, 0.6667, 0.75, 0.75, 0.0, 0.8333, 0.25, 0.6667, 0.25, 0.8333, 0.5, 0.8333, 0.75, 0.6667, 0.75, 0.6667, 0.5, 0.5833, 0.0, 0.6667, 0.25, 0.5, 0.25, 0.6667, 0.5, 0.6667, 0.75, 0.5, 0.75, 0.5, 0.5, 0.6667, 0.25, 0.6667, 0.5, 0.5, 0.5, 0.5, 0.25, 0.6667, 0.75, 0.5833, 1.0, 0.5, 0.75, 0.4167, 0.0, 0.5, 0.25, 0.3333, 0.25, 0.5, 0.5, 0.5, 0.75, 0.3333, 0.75, 0.3333, 0.5, 0.5, 0.25, 0.5, 0.5, 0.3333, 0.5, 0.3333, 0.25, 0.5, 0.75, 0.4167, 1.0, 0.3333, 0.75, 0.25, 0.0, 0.3333, 0.25, 0.1667, 0.25, 0.3333, 0.5, 0.3333, 0.75, 0.1667, 0.75, 0.1667, 0.5, 0.3333, 0.25, 0.3333, 0.5, 0.1667, 0.5, 0.1667, 0.25, 0.3333, 0.75, 0.25, 1.0, 0.1667, 0.75, 0.08333, 0.0, 0.1667, 0.25, 0.0, 0.25, 0.1667, 0.5, 0.1667, 0.75, 0.0, 0.75, 0.0, 0.5, 0.1667, 0.25, 0.1667, 0.5, 0.0, 0.5, 0.0, 0.25, 0.1667, 0.75, 0.08333, 1.0, 0.0, 0.75, 0.9167, 0.0, 1.0, 0.25, 0.8333, 0.25, 1.0, 0.5, 1.0, 0.75, 0.8333, 0.75, 0.8333, 0.5, 1.0, 0.25, 1.0, 0.5, 0.8333, 0.5, 0.8333, 0.25, 1.0, 0.75, 0.9167, 1.0, 0.8333, 0.75, 0.8333, 0.75, 0.75, 1.0, 0.6667, 0.75, 0.75, 0.0, 0.8333, 0.25, 0.6667, 0.25, 0.8333, 0.5, 0.8333, 0.75, 0.6667, 0.75, 0.6667, 0.5, 0.8333, 0.25, 0.8333, 0.5, 0.6667, 0.5, 0.6667, 0.25, 0.6667, 0.25, 0.6667, 0.5, 0.5, 0.5, 0.5, 0.25, 0.6667, 0.75, 0.5833, 1.0, 0.5, 0.75, 0.5833, 0.0, 0.6667, 0.25, 0.5, 0.25, 0.6667, 0.5, 0.6667, 0.75, 0.5, 0.75, 0.5, 0.5, 0.5, 0.75, 0.4167, 1.0, 0.3333, 0.75, 0.4167, 0.0, 0.5, 0.25, 0.3333, 0.25, 0.5, 0.5, 0.5, 0.75, 0.3333, 0.75, 0.3333, 0.5, 0.5, 0.25, 0.5, 0.5, 0.3333, 0.5, 0.3333, 0.25, 0.3333, 0.25, 0.3333, 0.5, 0.1667, 0.5, 0.1667, 0.25, 0.3333, 0.75, 0.25, 1.0, 0.1667, 0.75, 0.25, 0.0, 0.3333, 0.25, 0.1667, 0.25, 0.3333, 0.5, 0.3333, 0.75, 0.1667, 0.75, 0.1667, 0.5, 0.1667, 0.25, 0.1667, 0.5, 0.0, 0.5, 0.0, 0.25, 0.1667, 0.75, 0.08333, 1.0, 0.0, 0.75, 0.08333, 0.0, 0.1667, 0.25, 0.0, 0.25, 0.1667, 0.5, 0.1667, 0.75, 0.0, 0.75, 0.0, 0.5, 1.0, 0.25, 1.0, 0.5, 0.8333, 0.5, 0.8333, 0.25, 1.0, 0.75, 0.9167, 1.0, 0.8333, 0.75, 0.9167, 0.0, 1.0, 0.25, 0.8333, 0.25, 1.0, 0.5, 1.0, 0.75, 0.8333, 0.75, 0.8333, 0.5, 0.8333, 0.25, 0.8333, 0.5, 0.6667, 0.5, 0.6667, 0.25, 0.8333, 0.75, 0.75, 1.0, 0.6667, 0.75, 0.75, 0.0, 0.8333, 0.25, 0.6667, 0.25, 0.8333, 0.5, 0.8333, 0.75, 0.6667, 0.75, 0.6667, 0.5, 1.0, 0.5, 1.0, 1.0, 0.8333, 1.0, 0.8333, 0.5, 0.8333, 0.5, 0.8333, 1.0, 0.6667, 1.0, 0.6667, 0.5, 0.6667, 0.5, 0.6667, 1.0, 0.5, 1.0, 0.5, 0.5, 0.5, 0.5, 0.5, 1.0, 0.3333, 1.0, 0.3333, 0.5, 0.4578, 0.37, 0.25, 0.49, 0.04215, 0.37, 0.04215, 0.13, 0.25, 0.01, 0.4578, 0.13, 0.3333, 0.5, 0.3333, 1.0, 0.1667, 1.0, 0.1667, 0.5, 0.1667, 0.5, 0.1667, 1.0, -8.941e-08, 1.0, -8.941e-08, 0.5, 0.75, 0.49, 0.9578, 0.37, 0.9578, 0.13, 0.75, 0.01, 0.5422, 0.13, 0.5422, 0.37, 0.6667, 0.5, 0.6667, 0.75, 0.5, 0.75, 0.5, 0.5, 0.6667, 0.25, 0.6667, 0.5, 0.5, 0.5, 0.5, 0.25, 0.6667, 0.75, 0.5833, 1.0, 0.5, 0.75, 0.5833, 0.0, 0.6667, 0.25, 0.5, 0.25, 0.5, 0.25, 0.5, 0.5, 0.3333, 0.5, 0.3333, 0.25, 0.5, 0.75, 0.4167, 1.0, 0.3333, 0.75, 0.4167, 0.0, 0.5, 0.25, 0.3333, 0.25, 0.5, 0.5, 0.5, 0.75, 0.3333, 0.75, 0.3333, 0.5, 0.3333, 0.25, 0.3333, 0.5, 0.1667, 0.5, 0.1667, 0.25, 0.3333, 0.75, 0.25, 1.0, 0.1667, 0.75, 0.25, 0.0, 0.3333, 0.25, 0.1667, 0.25, 0.3333, 0.5, 0.3333, 0.75, 0.1667, 0.75, 0.1667, 0.5, 0.1667, 0.5, 0.1667, 0.75, 0.0, 0.75, 0.0, 0.5, 0.1667, 0.25, 0.1667, 0.5, 0.0, 0.5, 0.0, 0.25, 0.1667, 0.75, 0.08333, 1.0, 0.0, 0.75, 0.08333, 0.0, 0.1667, 0.25, 0.0, 0.25, 0.9167, 0.0, 1.0, 0.25, 0.8333, 0.25, 1.0, 0.5, 1.0, 0.75, 0.8333, 0.75, 0.8333, 0.5, 1.0, 0.25, 1.0, 0.5, 0.8333, 0.5, 0.8333, 0.25, 1.0, 0.75, 0.9167, 1.0, 0.8333, 0.75, 0.75, 0.0, 0.8333, 0.25, 0.6667, 0.25, 0.8333, 0.5, 0.8333, 0.75, 0.6667, 0.75, 0.6667, 0.5, 0.8333, 0.25, 0.8333, 0.5, 0.6667, 0.5, 0.6667, 0.25, 0.8333, 0.75, 0.75, 1.0, 0.6667, 0.75, 1.0, 0.5, 1.0, 1.0, 0.8333, 1.0, 0.8333, 0.5, 0.8333, 0.5, 0.8333, 1.0, 0.6667, 1.0, 0.6667, 0.5, 0.6667, 0.5, 0.6667, 1.0, 0.5, 1.0, 0.5, 0.5, 0.5, 0.5, 0.5, 1.0, 0.3333, 1.0, 0.3333, 0.5, 0.4578, 0.37, 0.25, 0.49, 0.04215, 0.37, 0.04215, 0.13, 0.25, 0.01, 0.4578, 0.13, 0.3333, 0.5, 0.3333, 1.0, 0.1667, 1.0, 0.1667, 0.5, 0.1667, 0.5, 0.1667, 1.0, -8.941e-08, 1.0, -8.941e-08, 0.5, 0.75, 0.49, 0.9578, 0.37, 0.9578, 0.13, 0.75, 0.01, 0.5422, 0.13, 0.5422, 0.37, 1.0, 0.5, 1.0, 1.0, 0.8333, 1.0, 0.8333, 0.5, 0.8333, 0.5, 0.8333, 1.0, 0.6667, 1.0, 0.6667, 0.5, 0.6667, 0.5, 0.6667, 1.0, 0.5, 1.0, 0.5, 0.5, 0.5, 0.5, 0.5, 1.0, 0.3333, 1.0, 0.3333, 0.5, 0.4578, 0.37, 0.25, 0.49, 0.04215, 0.37, 0.04215, 0.13, 0.25, 0.01, 0.4578, 0.13, 0.3333, 0.5, 0.3333, 1.0, 0.1667, 1.0, 0.1667, 0.5, 0.1667, 0.5, 0.1667, 1.0, -8.941e-08, 1.0, -8.941e-08, 0.5, 0.75, 0.49, 0.9578, 0.37, 0.9578, 0.13, 0.75, 0.01, 0.5422, 0.13, 0.5422, 0.37, 0.6667, 0.25, 0.6667, 0.5, 0.5, 0.5, 0.5, 0.25, 0.6667, 0.75, 0.5833, 1.0, 0.5, 0.75, 0.5833, 0.0, 0.6667, 0.25, 0.5, 0.25, 0.6667, 0.5, 0.6667, 0.75, 0.5, 0.75, 0.5, 0.5, 0.4167, 0.0, 0.5, 0.25, 0.3333, 0.25, 0.5, 0.5, 0.5, 0.75, 0.3333, 0.75, 0.3333, 0.5, 0.5, 0.25, 0.5, 0.5, 0.3333, 0.5, 0.3333, 0.25, 0.5, 0.75, 0.4167, 1.0, 0.3333, 0.75, 0.3333, 0.75, 0.25, 1.0, 0.1667, 0.75, 0.25, 0.0, 0.3333, 0.25, 0.1667, 0.25, 0.3333, 0.5, 0.3333, 0.75, 0.1667, 0.75, 0.1667, 0.5, 0.3333, 0.25, 0.3333, 0.5, 0.1667, 0.5, 0.1667, 0.25, 0.1667, 0.25, 0.1667, 0.5, 0.0, 0.5, 0.0, 0.25, 0.1667, 0.75, 0.08333, 1.0, 0.0, 0.75, 0.08333, 0.0, 0.1667, 0.25, 0.0, 0.25, 0.1667, 0.5, 0.1667, 0.75, 0.0, 0.75, 0.0, 0.5, 1.0, 0.25, 1.0, 0.5, 0.8333, 0.5, 0.8333, 0.25, 1.0, 0.75, 0.9167, 1.0, 0.8333, 0.75, 0.9167, 0.0, 1.0, 0.25, 0.8333, 0.25, 1.0, 0.5, 1.0, 0.75, 0.8333, 0.75, 0.8333, 0.5, 0.8333, 0.25, 0.8333, 0.5, 0.6667, 0.5, 0.6667, 0.25, 0.8333, 0.75, 0.75, 1.0, 0.6667, 0.75, 0.75, 0.0, 0.8333, 0.25, 0.6667, 0.25, 0.8333, 0.5, 0.8333, 0.75, 0.6667, 0.75, 0.6667, 0.5, 1.0, 0.5, 1.0, 1.0, 0.8333, 1.0, 0.8333, 0.5, 0.8333, 0.5, 0.8333, 1.0, 0.6667, 1.0, 0.6667, 0.5, 0.6667, 0.5, 0.6667, 1.0, 0.5, 1.0, 0.5, 0.5, 0.5, 0.5, 0.5, 1.0, 0.3333, 1.0, 0.3333, 0.5, 0.4578, 0.37, 0.25, 0.49, 0.04215, 0.37, 0.04215, 0.13, 0.25, 0.01, 0.4578, 0.13, 0.3333, 0.5, 0.3333, 1.0, 0.1667, 1.0, 0.1667, 0.5, 0.1667, 0.5, 0.1667, 1.0, -8.941e-08, 1.0, -8.941e-08, 0.5, 0.75, 0.49, 0.9578, 0.37, 0.9578, 0.13, 0.75, 0.01, 0.5422, 0.13, 0.5422, 0.37, 1.0, 0.5, 1.0, 1.0, 0.8333, 1.0, 0.8333, 0.5, 0.8333, 0.5, 0.8333, 1.0, 0.6667, 1.0, 0.6667, 0.5, 0.6667, 0.5, 0.6667, 1.0, 0.5, 1.0, 0.5, 0.5, 0.5, 0.5, 0.5, 1.0, 0.3333, 1.0, 0.3333, 0.5, 0.4578, 0.37, 0.25, 0.49, 0.04215, 0.37, 0.04215, 0.13, 0.25, 0.01, 0.4578, 0.13, 0.3333, 0.5, 0.3333, 1.0, 0.1667, 1.0, 0.1667, 0.5, 0.1667, 0.5, 0.1667, 1.0, -8.941e-08, 1.0, -8.941e-08, 0.5, 0.75, 0.49, 0.9578, 0.37, 0.9578, 0.13, 0.75, 0.01, 0.5422, 0.13, 0.5422, 0.37, 0.5833, 0.0, 0.6667, 0.25, 0.5, 0.25, 0.6667, 0.5, 0.6667, 0.75, 0.5, 0.75, 0.5, 0.5, 0.6667, 0.25, 0.6667, 0.5, 0.5, 0.5, 0.5, 0.25, 0.6667, 0.75, 0.5833, 1.0, 0.5, 0.75, 0.5, 0.25, 0.5, 0.5, 0.3333, 0.5, 0.3333, 0.25, 0.5, 0.75, 0.4167, 1.0, 0.3333, 0.75, 0.4167, 0.0, 0.5, 0.25, 0.3333, 0.25, 0.5, 0.5, 0.5, 0.75, 0.3333, 0.75, 0.3333, 0.5, 0.3333, 0.5, 0.3333, 0.75, 0.1667, 0.75, 0.1667, 0.5, 0.3333, 0.25, 0.3333, 0.5, 0.1667, 0.5, 0.1667, 0.25, 0.3333, 0.75, 0.25, 1.0, 0.1667, 0.75, 0.25, 0.0, 0.3333, 0.25, 0.1667, 0.25, 0.08333, 0.0, 0.1667, 0.25, 0.0, 0.25, 0.1667, 0.5, 0.1667, 0.75, 0.0, 0.75, 0.0, 0.5, 0.1667, 0.25, 0.1667, 0.5, 0.0, 0.5, 0.0, 0.25, 0.1667, 0.75, 0.08333, 1.0, 0.0, 0.75, 0.9167, 0.0, 1.0, 0.25, 0.8333, 0.25, 1.0, 0.5, 1.0, 0.75, 0.8333, 0.75, 0.8333, 0.5, 1.0, 0.25, 1.0, 0.5, 0.8333, 0.5, 0.8333, 0.25, 1.0, 0.75, 0.9167, 1.0, 0.8333, 0.75, 0.75, 0.0, 0.8333, 0.25, 0.6667, 0.25, 0.8333, 0.5, 0.8333, 0.75, 0.6667, 0.75, 0.6667, 0.5, 0.8333, 0.25, 0.8333, 0.5, 0.6667, 0.5, 0.6667, 0.25, 0.8333, 0.75, 0.75, 1.0, 0.6667, 0.75, 1.0, 0.5, 1.0, 1.0, 0.8333, 1.0, 0.8333, 0.5, 0.8333, 0.5, 0.8333, 1.0, 0.6667, 1.0, 0.6667, 0.5, 0.6667, 0.5, 0.6667, 1.0, 0.5, 1.0, 0.5, 0.5, 0.5, 0.5, 0.5, 1.0, 0.3333, 1.0, 0.3333, 0.5, 0.4578, 0.37, 0.25, 0.49, 0.04215, 0.37, 0.04215, 0.13, 0.25, 0.01, 0.4578, 0.13, 0.3333, 0.5, 0.3333, 1.0, 0.1667, 1.0, 0.1667, 0.5, 0.1667, 0.5, 0.1667, 1.0, -8.941e-08, 1.0, -8.941e-08, 0.5, 0.75, 0.49, 0.9578, 0.37, 0.9578, 0.13, 0.75, 0.01, 0.5422, 0.13, 0.5422, 0.37, 1.0, 0.5, 1.0, 1.0, 0.8333, 1.0, 0.8333, 0.5, 0.8333, 0.5, 0.8333, 1.0, 0.6667, 1.0, 0.6667, 0.5, 0.6667, 0.5, 0.6667, 1.0, 0.5, 1.0, 0.5, 0.5, 0.5, 0.5, 0.5, 1.0, 0.3333, 1.0, 0.3333, 0.5, 0.4578, 0.37, 0.25, 0.49, 0.04215, 0.37, 0.04215, 0.13, 0.25, 0.01, 0.4578, 0.13, 0.3333, 0.5, 0.3333, 1.0, 0.1667, 1.0, 0.1667, 0.5, 0.1667, 0.5, 0.1667, 1.0, -8.941e-08, 1.0, -8.941e-08, 0.5, 0.75, 0.49, 0.9578, 0.37, 0.9578, 0.13, 0.75, 0.01, 0.5422, 0.13, 0.5422, 0.37, 0.6667, 0.75, 0.5833, 1.0, 0.5, 0.75, 0.5833, 0.0, 0.6667, 0.25, 0.5, 0.25, 0.6667, 0.5, 0.6667, 0.75, 0.5, 0.75, 0.5, 0.5, 0.6667, 0.25, 0.6667, 0.5, 0.5, 0.5, 0.5, 0.25, 0.4167, 0.0, 0.5, 0.25, 0.3333, 0.25, 0.5, 0.5, 0.5, 0.75, 0.3333, 0.75, 0.3333, 0.5, 0.5, 0.25, 0.5, 0.5, 0.3333, 0.5, 0.3333, 0.25, 0.5, 0.75, 0.4167, 1.0, 0.3333, 0.75, 0.25, 0.0, 0.3333, 0.25, 0.1667, 0.25, 0.3333, 0.5, 0.3333, 0.75, 0.1667, 0.75, 0.1667, 0.5, 0.3333, 0.25, 0.3333, 0.5, 0.1667, 0.5, 0.1667, 0.25, 0.3333, 0.75, 0.25, 1.0, 0.1667, 0.75, 0.1667, 0.75, 0.08333, 1.0, 0.0, 0.75, 0.08333, 0.0, 0.1667, 0.25, 0.0, 0.25, 0.1667, 0.5, 0.1667, 0.75, 0.0, 0.75, 0.0, 0.5, 0.1667, 0.25, 0.1667, 0.5, 0.0, 0.5, 0.0, 0.25, 1.0, 0.25, 1.0, 0.5, 0.8333, 0.5, 0.8333, 0.25, 1.0, 0.75, 0.9167, 1.0, 0.8333, 0.75, 0.9167, 0.0, 1.0, 0.25, 0.8333, 0.25, 1.0, 0.5, 1.0, 0.75, 0.8333, 0.75, 0.8333, 0.5, 0.8333, 0.25, 0.8333, 0.5, 0.6667, 0.5, 0.6667, 0.25, 0.8333, 0.75, 0.75, 1.0, 0.6667, 0.75, 0.75, 0.0, 0.8333, 0.25, 0.6667, 0.25, 0.8333, 0.5, 0.8333, 0.75, 0.6667, 0.75, 0.6667, 0.5, 1.0, 0.5, 1.0, 1.0, 0.8333, 1.0, 0.8333, 0.5, 0.8333, 0.5, 0.8333, 1.0, 0.6667, 1.0, 0.6667, 0.5, 0.6667, 0.5, 0.6667, 1.0, 0.5, 1.0, 0.5, 0.5, 0.5, 0.5, 0.5, 1.0, 0.3333, 1.0, 0.3333, 0.5, 0.4578, 0.37, 0.25, 0.49, 0.04215, 0.37, 0.04215, 0.13, 0.25, 0.01, 0.4578, 0.13, 0.3333, 0.5, 0.3333, 1.0, 0.1667, 1.0, 0.1667, 0.5, 0.1667, 0.5, 0.1667, 1.0, -8.941e-08, 1.0, -8.941e-08, 0.5, 0.75, 0.49, 0.9578, 0.37, 0.9578, 0.13, 0.75, 0.01, 0.5422, 0.13, 0.5422, 0.37, 1.0, 0.5, 1.0, 1.0, 0.8333, 1.0, 0.8333, 0.5, 0.8333, 0.5, 0.8333, 1.0, 0.6667, 1.0, 0.6667, 0.5, 0.6667, 0.5, 0.6667, 1.0, 0.5, 1.0, 0.5, 0.5, 0.5, 0.5, 0.5, 1.0, 0.3333, 1.0, 0.3333, 0.5, 0.4578, 0.37, 0.25, 0.49, 0.04215, 0.37, 0.04215, 0.13, 0.25, 0.01, 0.4578, 0.13, 0.3333, 0.5, 0.3333, 1.0, 0.1667, 1.0, 0.1667, 0.5, 0.1667, 0.5, 0.1667, 1.0, -8.941e-08, 1.0, -8.941e-08, 0.5, 0.75, 0.49, 0.9578, 0.37, 0.9578, 0.13, 0.75, 0.01, 0.5422, 0.13, 0.5422, 0.37, 0.5833, 0.0, 0.6667, 0.25, 0.5, 0.25, 0.6667, 0.5, 0.6667, 0.75, 0.5, 0.75, 0.5, 0.5, 0.6667, 0.25, 0.6667, 0.5, 0.5, 0.5, 0.5, 0.25, 0.6667, 0.75, 0.5833, 1.0, 0.5, 0.75, 0.5, 0.25, 0.5, 0.5, 0.3333, 0.5, 0.3333, 0.25, 0.5, 0.75, 0.4167, 1.0, 0.3333, 0.75, 0.4167, 0.0, 0.5, 0.25, 0.3333, 0.25, 0.5, 0.5, 0.5, 0.75, 0.3333, 0.75, 0.3333, 0.5, 0.3333, 0.5, 0.3333, 0.75, 0.1667, 0.75, 0.1667, 0.5, 0.3333, 0.25, 0.3333, 0.5, 0.1667, 0.5, 0.1667, 0.25, 0.3333, 0.75, 0.25, 1.0, 0.1667, 0.75, 0.25, 0.0, 0.3333, 0.25, 0.1667, 0.25, 0.08333, 0.0, 0.1667, 0.25, 0.0, 0.25, 0.1667, 0.5, 0.1667, 0.75, 0.0, 0.75, 0.0, 0.5, 0.1667, 0.25, 0.1667, 0.5, 0.0, 0.5, 0.0, 0.25, 0.1667, 0.75, 0.08333, 1.0, 0.0, 0.75, 0.9167, 0.0, 1.0, 0.25, 0.8333, 0.25, 1.0, 0.5, 1.0, 0.75, 0.8333, 0.75, 0.8333, 0.5, 1.0, 0.25, 1.0, 0.5, 0.8333, 0.5, 0.8333, 0.25, 1.0, 0.75, 0.9167, 1.0, 0.8333, 0.75, 0.75, 0.0, 0.8333, 0.25, 0.6667, 0.25, 0.8333, 0.5, 0.8333, 0.75, 0.6667, 0.75, 0.6667, 0.5, 0.8333, 0.25, 0.8333, 0.5, 0.6667, 0.5, 0.6667, 0.25, 0.8333, 0.75, 0.75, 1.0, 0.6667, 0.75, 1.0, 0.5, 1.0, 1.0, 0.8333, 1.0, 0.8333, 0.5, 0.8333, 0.5, 0.8333, 1.0, 0.6667, 1.0, 0.6667, 0.5, 0.6667, 0.5, 0.6667, 1.0, 0.5, 1.0, 0.5, 0.5, 0.5, 0.5, 0.5, 1.0, 0.3333, 1.0, 0.3333, 0.5, 0.4578, 0.37, 0.25, 0.49, 0.04215, 0.37, 0.04215, 0.13, 0.25, 0.01, 0.4578, 0.13, 0.3333, 0.5, 0.3333, 1.0, 0.1667, 1.0, 0.1667, 0.5, 0.1667, 0.5, 0.1667, 1.0, -8.941e-08, 1.0, -8.941e-08, 0.5, 0.75, 0.49, 0.9578, 0.37, 0.9578, 0.13, 0.75, 0.01, 0.5422, 0.13, 0.5422, 0.37, 1.0, 0.5, 1.0, 1.0, 0.8333, 1.0, 0.8333, 0.5, 0.8333, 0.5, 0.8333, 1.0, 0.6667, 1.0, 0.6667, 0.5, 0.6667, 0.5, 0.6667, 1.0, 0.5, 1.0, 0.5, 0.5, 0.5, 0.5, 0.5, 1.0, 0.3333, 1.0, 0.3333, 0.5, 0.4578, 0.37, 0.25, 0.49, 0.04215, 0.37, 0.04215, 0.13, 0.25, 0.01, 0.4578, 0.13, 0.3333, 0.5, 0.3333, 1.0, 0.1667, 1.0, 0.1667, 0.5, 0.1667, 0.5, 0.1667, 1.0, -8.941e-08, 1.0, -8.941e-08, 0.5, 0.75, 0.49, 0.9578, 0.37, 0.9578, 0.13, 0.75, 0.01, 0.5422, 0.13, 0.5422, 0.37, 0.6667, 0.25, 0.6667, 0.5, 0.5, 0.5, 0.5, 0.25, 0.6667, 0.75, 0.5833, 1.0, 0.5, 0.75, 0.5833, 0.0, 0.6667, 0.25, 0.5, 0.25, 0.6667, 0.5, 0.6667, 0.75, 0.5, 0.75, 0.5, 0.5, 0.5, 0.25, 0.5, 0.5, 0.3333, 0.5, 0.3333, 0.25, 0.5, 0.75, 0.4167, 1.0, 0.3333, 0.75, 0.4167, 0.0, 0.5, 0.25, 0.3333, 0.25, 0.5, 0.5, 0.5, 0.75, 0.3333, 0.75, 0.3333, 0.5, 0.3333, 0.25, 0.3333, 0.5, 0.1667, 0.5, 0.1667, 0.25, 0.3333, 0.75, 0.25, 1.0, 0.1667, 0.75, 0.25, 0.0, 0.3333, 0.25, 0.1667, 0.25, 0.3333, 0.5, 0.3333, 0.75, 0.1667, 0.75, 0.1667, 0.5, 0.1667, 0.25, 0.1667, 0.5, 0.0, 0.5, 0.0, 0.25, 0.1667, 0.75, 0.08333, 1.0, 0.0, 0.75, 0.08333, 0.0, 0.1667, 0.25, 0.0, 0.25, 0.1667, 0.5, 0.1667, 0.75, 0.0, 0.75, 0.0, 0.5, 1.0, 0.25, 1.0, 0.5, 0.8333, 0.5, 0.8333, 0.25, 1.0, 0.75, 0.9167, 1.0, 0.8333, 0.75, 0.9167, 0.0, 1.0, 0.25, 0.8333, 0.25, 1.0, 0.5, 1.0, 0.75, 0.8333, 0.75, 0.8333, 0.5, 0.8333, 0.5, 0.8333, 0.75, 0.6667, 0.75, 0.6667, 0.5, 0.8333, 0.25, 0.8333, 0.5, 0.6667, 0.5, 0.6667, 0.25, 0.8333, 0.75, 0.75, 1.0, 0.6667, 0.75, 0.75, 0.0, 0.8333, 0.25, 0.6667, 0.25, 1.0, 0.5, 1.0, 1.0, 0.8333, 1.0, 0.8333, 0.5, 0.8333, 0.5, 0.8333, 1.0, 0.6667, 1.0, 0.6667, 0.5, 0.6667, 0.5, 0.6667, 1.0, 0.5, 1.0, 0.5, 0.5, 0.5, 0.5, 0.5, 1.0, 0.3333, 1.0, 0.3333, 0.5, 0.4578, 0.37, 0.25, 0.49, 0.04215, 0.37, 0.04215, 0.13, 0.25, 0.01, 0.4578, 0.13, 0.3333, 0.5, 0.3333, 1.0, 0.1667, 1.0, 0.1667, 0.5, 0.1667, 0.5, 0.1667, 1.0, -8.941e-08, 1.0, -8.941e-08, 0.5, 0.75, 0.49, 0.9578, 0.37, 0.9578, 0.13, 0.75, 0.01, 0.5422, 0.13, 0.5422, 0.37, 1.0, 0.5, 1.0, 1.0, 0.8333, 1.0, 0.8333, 0.5, 0.8333, 0.5, 0.8333, 1.0, 0.6667, 1.0, 0.6667, 0.5, 0.6667, 0.5, 0.6667, 1.0, 0.5, 1.0, 0.5, 0.5, 0.5, 0.5, 0.5, 1.0, 0.3333, 1.0, 0.3333, 0.5, 0.4578, 0.37, 0.25, 0.49, 0.04215, 0.37, 0.04215, 0.13, 0.25, 0.01, 0.4578, 0.13, 0.3333, 0.5, 0.3333, 1.0, 0.1667, 1.0, 0.1667, 0.5, 0.1667, 0.5, 0.1667, 1.0, -8.941e-08, 1.0, -8.941e-08, 0.5, 0.75, 0.49, 0.9578, 0.37, 0.9578, 0.13, 0.75, 0.01, 0.5422, 0.13, 0.5422, 0.37, 0.6667, 0.25, 0.6667, 0.5, 0.5, 0.5, 0.5, 0.25, 0.6667, 0.75, 0.5833, 1.0, 0.5, 0.75, 0.5833, 0.0, 0.6667, 0.25, 0.5, 0.25, 0.6667, 0.5, 0.6667, 0.75, 0.5, 0.75, 0.5, 0.5, 0.4167, 0.0, 0.5, 0.25, 0.3333, 0.25, 0.5, 0.5, 0.5, 0.75, 0.3333, 0.75, 0.3333, 0.5, 0.5, 0.25, 0.5, 0.5, 0.3333, 0.5, 0.3333, 0.25, 0.5, 0.75, 0.4167, 1.0, 0.3333, 0.75, 0.3333, 0.75, 0.25, 1.0, 0.1667, 0.75, 0.25, 0.0, 0.3333, 0.25, 0.1667, 0.25, 0.3333, 0.5, 0.3333, 0.75, 0.1667, 0.75, 0.1667, 0.5, 0.3333, 0.25, 0.3333, 0.5, 0.1667, 0.5, 0.1667, 0.25, 0.1667, 0.25, 0.1667, 0.5, 0.0, 0.5, 0.0, 0.25, 0.1667, 0.75, 0.08333, 1.0, 0.0, 0.75, 0.08333, 0.0, 0.1667, 0.25, 0.0, 0.25, 0.1667, 0.5, 0.1667, 0.75, 0.0, 0.75, 0.0, 0.5, 1.0, 0.25, 1.0, 0.5, 0.8333, 0.5, 0.8333, 0.25, 1.0, 0.75, 0.9167, 1.0, 0.8333, 0.75, 0.9167, 0.0, 1.0, 0.25, 0.8333, 0.25, 1.0, 0.5, 1.0, 0.75, 0.8333, 0.75, 0.8333, 0.5, 0.8333, 0.25, 0.8333, 0.5, 0.6667, 0.5, 0.6667, 0.25, 0.8333, 0.75, 0.75, 1.0, 0.6667, 0.75, 0.75, 0.0, 0.8333, 0.25, 0.6667, 0.25, 0.8333, 0.5, 0.8333, 0.75, 0.6667, 0.75, 0.6667, 0.5, 1.0, 0.5, 1.0, 1.0, 0.8333, 1.0, 0.8333, 0.5, 0.8333, 0.5, 0.8333, 1.0, 0.6667, 1.0, 0.6667, 0.5, 0.6667, 0.5, 0.6667, 1.0, 0.5, 1.0, 0.5, 0.5, 0.5, 0.5, 0.5, 1.0, 0.3333, 1.0, 0.3333, 0.5, 0.4578, 0.37, 0.25, 0.49, 0.04215, 0.37, 0.04215, 0.13, 0.25, 0.01, 0.4578, 0.13, 0.3333, 0.5, 0.3333, 1.0, 0.1667, 1.0, 0.1667, 0.5, 0.1667, 0.5, 0.1667, 1.0, -8.941e-08, 1.0, -8.941e-08, 0.5, 0.75, 0.49, 0.9578, 0.37, 0.9578, 0.13, 0.75, 0.01, 0.5422, 0.13, 0.5422, 0.37, 1.0, 0.5, 1.0, 1.0, 0.8333, 1.0, 0.8333, 0.5, 0.8333, 0.5, 0.8333, 1.0, 0.6667, 1.0, 0.6667, 0.5, 0.6667, 0.5, 0.6667, 1.0, 0.5, 1.0, 0.5, 0.5, 0.5, 0.5, 0.5, 1.0, 0.3333, 1.0, 0.3333, 0.5, 0.4578, 0.37, 0.25, 0.49, 0.04215, 0.37, 0.04215, 0.13, 0.25, 0.01, 0.4578, 0.13, 0.3333, 0.5, 0.3333, 1.0, 0.1667, 1.0, 0.1667, 0.5, 0.1667, 0.5, 0.1667, 1.0, -8.941e-08, 1.0, -8.941e-08, 0.5, 0.75, 0.49, 0.9578, 0.37, 0.9578, 0.13, 0.75, 0.01, 0.5422, 0.13, 0.5422, 0.37, 0.5833, 0.0, 0.6667, 0.25, 0.5, 0.25, 0.6667, 0.5, 0.6667, 0.75, 0.5, 0.75, 0.5, 0.5, 0.6667, 0.25, 0.6667, 0.5, 0.5, 0.5, 0.5, 0.25, 0.6667, 0.75, 0.5833, 1.0, 0.5, 0.75, 0.4167, 0.0, 0.5, 0.25, 0.3333, 0.25, 0.5, 0.5, 0.5, 0.75, 0.3333, 0.75, 0.3333, 0.5, 0.5, 0.25, 0.5, 0.5, 0.3333, 0.5, 0.3333, 0.25, 0.5, 0.75, 0.4167, 1.0, 0.3333, 0.75, 0.25, 0.0, 0.3333, 0.25, 0.1667, 0.25, 0.3333, 0.5, 0.3333, 0.75, 0.1667, 0.75, 0.1667, 0.5, 0.3333, 0.25, 0.3333, 0.5, 0.1667, 0.5, 0.1667, 0.25, 0.3333, 0.75, 0.25, 1.0, 0.1667, 0.75, 0.08333, 0.0, 0.1667, 0.25, 0.0, 0.25, 0.1667, 0.5, 0.1667, 0.75, 0.0, 0.75, 0.0, 0.5, 0.1667, 0.25, 0.1667, 0.5, 0.0, 0.5, 0.0, 0.25, 0.1667, 0.75, 0.08333, 1.0, 0.0, 0.75, 0.9167, 0.0, 1.0, 0.25, 0.8333, 0.25, 1.0, 0.5, 1.0, 0.75, 0.8333, 0.75, 0.8333, 0.5, 1.0, 0.25, 1.0, 0.5, 0.8333, 0.5, 0.8333, 0.25, 1.0, 0.75, 0.9167, 1.0, 0.8333, 0.75, 0.8333, 0.75, 0.75, 1.0, 0.6667, 0.75, 0.75, 0.0, 0.8333, 0.25, 0.6667, 0.25, 0.8333, 0.5, 0.8333, 0.75, 0.6667, 0.75, 0.6667, 0.5, 0.8333, 0.25, 0.8333, 0.5, 0.6667, 0.5, 0.6667, 0.25, 1.0, 0.5, 1.0, 1.0, 0.8333, 1.0, 0.8333, 0.5, 0.8333, 0.5, 0.8333, 1.0, 0.6667, 1.0, 0.6667, 0.5, 0.6667, 0.5, 0.6667, 1.0, 0.5, 1.0, 0.5, 0.5, 0.5, 0.5, 0.5, 1.0, 0.3333, 1.0, 0.3333, 0.5, 0.4578, 0.37, 0.25, 0.49, 0.04215, 0.37, 0.04215, 0.13, 0.25, 0.01, 0.4578, 0.13, 0.3333, 0.5, 0.3333, 1.0, 0.1667, 1.0, 0.1667, 0.5, 0.1667, 0.5, 0.1667, 1.0, -8.941e-08, 1.0, -8.941e-08, 0.5, 0.75, 0.49, 0.9578, 0.37, 0.9578, 0.13, 0.75, 0.01, 0.5422, 0.13, 0.5422, 0.37, 1.0, 0.5, 1.0, 1.0, 0.8333, 1.0, 0.8333, 0.5, 0.8333, 0.5, 0.8333, 1.0, 0.6667, 1.0, 0.6667, 0.5, 0.6667, 0.5, 0.6667, 1.0, 0.5, 1.0, 0.5, 0.5, 0.5, 0.5, 0.5, 1.0, 0.3333, 1.0, 0.3333, 0.5, 0.4578, 0.37, 0.25, 0.49, 0.04215, 0.37, 0.04215, 0.13, 0.25, 0.01, 0.4578, 0.13, 0.3333, 0.5, 0.3333, 1.0, 0.1667, 1.0, 0.1667, 0.5, 0.1667, 0.5, 0.1667, 1.0, -8.941e-08, 1.0, -8.941e-08, 0.5, 0.75, 0.49, 0.9578, 0.37, 0.9578, 0.13, 0.75, 0.01, 0.5422, 0.13, 0.5422, 0.37, 1.0, 0.5, 1.0, 1.0, 0.8333, 1.0, 0.8333, 0.5, 0.8333, 0.5, 0.8333, 1.0, 0.6667, 1.0, 0.6667, 0.5, 0.6667, 0.5, 0.6667, 1.0, 0.5, 1.0, 0.5, 0.5, 0.5, 0.5, 0.5, 1.0, 0.3333, 1.0, 0.3333, 0.5, 0.4578, 0.37, 0.25, 0.49, 0.04215, 0.37, 0.04215, 0.13, 0.25, 0.01, 0.4578, 0.13, 0.3333, 0.5, 0.3333, 1.0, 0.1667, 1.0, 0.1667, 0.5, 0.1667, 0.5, 0.1667, 1.0, -8.941e-08, 1.0, -8.941e-08, 0.5, 0.75, 0.49, 0.9578, 0.37, 0.9578, 0.13, 0.75, 0.01, 0.5422, 0.13, 0.5422, 0.37, 1.0, 0.5, 1.0, 1.0, 0.8333, 1.0, 0.8333, 0.5, 0.8333, 0.5, 0.8333, 1.0, 0.6667, 1.0, 0.6667, 0.5, 0.6667, 0.5, 0.6667, 1.0, 0.5, 1.0, 0.5, 0.5, 0.5, 0.5, 0.5, 1.0, 0.3333, 1.0, 0.3333, 0.5, 0.4578, 0.37, 0.25, 0.49, 0.04215, 0.37, 0.04215, 0.13, 0.25, 0.01, 0.4578, 0.13, 0.3333, 0.5, 0.3333, 1.0, 0.1667, 1.0, 0.1667, 0.5, 0.1667, 0.5, 0.1667, 1.0, -8.941e-08, 1.0, -8.941e-08, 0.5, 0.75, 0.49, 0.9578, 0.37, 0.9578, 0.13, 0.75, 0.01, 0.5422, 0.13, 0.5422, 0.37, 1.0, 0.5, 1.0, 1.0, 0.8333, 1.0, 0.8333, 0.5, 0.8333, 0.5, 0.8333, 1.0, 0.6667, 1.0, 0.6667, 0.5, 0.6667, 0.5, 0.6667, 1.0, 0.5, 1.0, 0.5, 0.5, 0.5, 0.5, 0.5, 1.0, 0.3333, 1.0, 0.3333, 0.5, 0.4578, 0.37, 0.25, 0.49, 0.04215, 0.37, 0.04215, 0.13, 0.25, 0.01, 0.4578, 0.13, 0.3333, 0.5, 0.3333, 1.0, 0.1667, 1.0, 0.1667, 0.5, 0.1667, 0.5, 0.1667, 1.0, -8.941e-08, 1.0, -8.941e-08, 0.5, 0.75, 0.49, 0.9578, 0.37, 0.9578, 0.13, 0.75, 0.01, 0.5422, 0.13, 0.5422, 0.37])
me_sphere.materials.append(mat_spider_body_purple)
me_sphere.materials.append(mat_spider_joint_glow)
me_sphere.materials.append(mat_spider_eye_green)
me_sphere.materials.append(mat_spider_leg_cable)
me_sphere.update()

# ---- objects
ob_regexspider = bpy.data.objects.new('RegexSpider', me_sphere)

# ---- transforms, parenting, visibility, modifiers, constraints
ob_regexspider.location = (0.0, 0.0, 0.0)

# ---- collection membership
scene.collection.objects.link(ob_regexspider)

# ---- scene / render settings (as saved in the file)
scene.frame_start = 1; scene.frame_end = 250; scene.frame_set(1)
scene.render.engine = 'CYCLES'
scene.render.bake_bias = 0.0
scene.render.bake_samples = 0
scene.cycles.samples = 64
scene.cycles.sampling_pattern = 'TABULATED_SOBOL'
scene.cycles.bake_type = 'AO'
scene.eevee.use_volume_custom_range = False
bpy.context.view_layer.update()

# ---- added for rendering (the .blend has no active camera): camera
cam_auto = bpy.data.cameras.new('AutoCamera')
cam_auto.lens = 50.0
cam_auto.sensor_width = 36.0
cam_auto.clip_end = 1000.0
ob_auto_camera = bpy.data.objects.new('AutoCamera', cam_auto)
scene.collection.objects.link(ob_auto_camera)
ob_auto_camera.location = (0.870951, -1.06133, 0.899281)
ob_auto_camera.rotation_euler = (1.09748, -7.21219e-08, 0.694738)
scene.camera = ob_auto_camera
bpy.context.view_layer.update()
